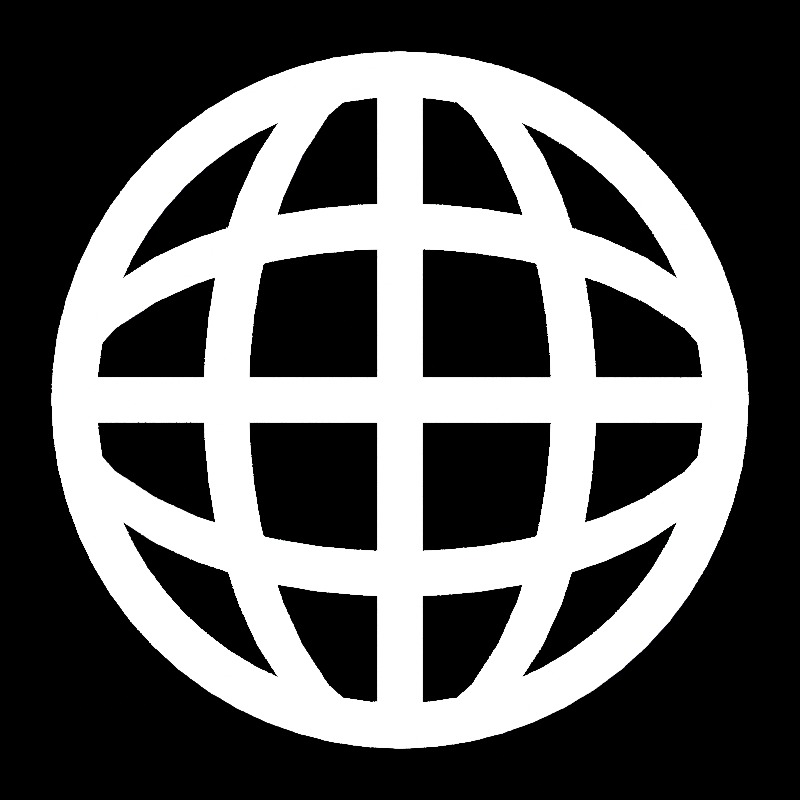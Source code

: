 # Source: globe_ico.blend  (saved by Blender 2.80.41; exported with 4.5.12 LTS)
import bpy
from mathutils import Matrix  # noqa: F401  (used for matrix-valued properties, if any)

bpy.ops.wm.read_factory_settings(use_empty=True)
scene = bpy.context.scene
scene.name = 'Scene'

# ---- collections
col_collection = bpy.data.collections.new('Collection'); scene.collection.children.link(col_collection)

# ---- materials (node trees are filled in below, after node groups)
mat_material_003 = bpy.data.materials.new('Material.003')
mat_material_003.use_transparent_shadow = False
mat_material_003.roughness = 0.25

# ---- material node trees
mat_material_003.use_nodes = True; mat_material_003.node_tree.nodes.clear()
_N = mat_material_003.node_tree.nodes; _L = mat_material_003.node_tree.links
n0 = _N.new('ShaderNodeOutputMaterial'); n0.name = 'Material Output'; n0.location = (300, 300)
n1 = _N.new('ShaderNodeEmission'); n1.name = 'Emission'; n1.location = (4, 308)
n1.inputs[1].default_value = 100.0
_L.new(n1.outputs[0], n0.inputs[0])
n0.is_active_output = True

# ---- world
world_world = bpy.data.worlds.new('World'); scene.world = world_world
world_world.use_nodes = True; world_world.node_tree.nodes.clear()
_N = world_world.node_tree.nodes; _L = world_world.node_tree.links
n0 = _N.new('ShaderNodeOutputWorld'); n0.name = 'World Output'; n0.location = (300, 300)
n1 = _N.new('ShaderNodeBackground'); n1.name = 'Background'; n1.location = (10, 300)
n1.inputs[0].default_value = (0.0, 0.0, 0.0, 1.0)
n1.inputs[1].default_value = 0.0
_L.new(n1.outputs[0], n0.inputs[0])
n0.is_active_output = True
world_world.color = (0.05088, 0.05088, 0.05088)
world_world.use_sun_shadow = False
world_world.sun_shadow_jitter_overblur = 0.0

# ---- cameras
cam_camera = bpy.data.cameras.new('Camera')
cam_camera.type = 'ORTHO'
cam_camera.clip_end = 100.0
cam_camera.ortho_scale = 4.6
cam_camera.dof.focus_distance = 0.0
cam_camera.dof.aperture_fstop = 128.0

# ---- meshes
me_circle = bpy.data.meshes.new('Circle')
me_circle.from_pydata([(0.0, 2.0, 0.0), (-0.196, 1.99, 0.0), (-0.3902, 1.962, 0.0), (-0.5806, 1.914, 0.0), (-0.7654, 1.848, 0.0), (-0.9428, 1.764, 0.0), (-1.111, 1.663, 0.0), (-1.269, 1.546, 0.0), (-1.414, 1.414, 0.0), (-1.546, 1.269, 0.0), (-1.663, 1.111, 0.0), (-1.764, 0.9428, 0.0), (-1.848, 0.7654, 0.0), (-1.914, 0.5806, 0.0), (-1.962, 0.3902, 0.0), (-1.99, 0.196, 0.0), (-2.0, -3.258e-07, 0.0), (-1.99, -0.196, 0.0), (-1.962, -0.3902, 0.0), (-1.914, -0.5806, 0.0), (-1.848, -0.7654, 0.0), (-1.764, -0.9428, 0.0), (-1.663, -1.111, 0.0), (-1.546, -1.269, 0.0), (-1.414, -1.414, 0.0), (-1.269, -1.546, 0.0), (-1.111, -1.663, 0.0), (-0.9428, -1.764, 0.0), (-0.7654, -1.848, 0.0), (-0.5806, -1.914, 0.0), (-0.3902, -1.962, 0.0), (-0.196, -1.99, 0.0), (1.605e-06, -2.0, 0.0), (0.196, -1.99, 0.0), (0.3902, -1.962, 0.0), (0.5806, -1.914, 0.0), (0.7654, -1.848, 0.0), (0.9428, -1.764, 0.0), (1.111, -1.663, 0.0), (1.269, -1.546, 0.0), (1.414, -1.414, 0.0), (1.546, -1.269, 0.0), (1.663, -1.111, 0.0), (1.764, -0.9428, 0.0), (1.848, -0.7654, 0.0), (1.914, -0.5806, 0.0), (1.962, -0.3902, 0.0), (1.99, -0.196, 0.0), (2.0, -9.298e-07, 0.0), (1.99, 0.196, 0.0), (1.962, 0.3902, 0.0), (1.914, 0.5806, 0.0), (1.848, 0.7654, 0.0), (1.764, 0.9428, 0.0), (1.663, 1.111, 0.0), (1.546, 1.269, 0.0), (1.414, 1.414, 0.0), (1.269, 1.546, 0.0), (1.111, 1.663, 0.0), (0.9428, 1.764, 0.0), (0.7654, 1.848, 0.0), (0.5806, 1.914, 0.0), (0.3902, 1.962, 0.0), (0.196, 1.99, 0.0), (-0.1713, 1.739, 0.0), (-7.065e-07, 1.747, 0.0), (-0.3409, 1.714, 0.0), (-0.5072, 1.672, 0.0), (-0.6687, 1.614, 0.0), (-0.8237, 1.541, 0.0), (-0.9708, 1.453, 0.0), (-1.108, 1.351, 0.0), (-1.236, 1.236, 0.0), (-1.351, 1.108, 0.0), (-1.453, 0.9708, 0.0), (-1.541, 0.8237, 0.0), (-1.614, 0.6687, 0.0), (-1.672, 0.5072, 0.0), (-1.714, 0.3409, 0.0), (-1.739, 0.1713, 0.0), (-1.747, -3.286e-07, 0.0), (-1.739, -0.1713, 0.0), (-1.714, -0.3409, 0.0), (-1.672, -0.5072, 0.0), (-1.614, -0.6687, 0.0), (-1.541, -0.8237, 0.0), (-1.453, -0.9708, 0.0), (-1.351, -1.108, 0.0), (-1.236, -1.236, 0.0), (-1.108, -1.351, 0.0), (-0.9708, -1.453, 0.0), (-0.8237, -1.541, 0.0), (-0.6687, -1.614, 0.0), (-0.5072, -1.672, 0.0), (-0.3409, -1.714, 0.0), (-0.1713, -1.739, 0.0), (1.372e-06, -1.747, 0.0), (0.1713, -1.739, 0.0), (0.3409, -1.714, 0.0), (0.5072, -1.672, 0.0), (0.6687, -1.614, 0.0), (0.8237, -1.541, 0.0), (0.9708, -1.453, 0.0), (1.108, -1.351, 0.0), (1.236, -1.236, 0.0), (1.351, -1.108, 0.0), (1.453, -0.9708, 0.0), (1.541, -0.8237, 0.0), (1.614, -0.6687, 0.0), (1.672, -0.5072, 0.0), (1.714, -0.3409, 0.0), (1.739, -0.1713, 0.0), (1.747, -8.562e-07, 0.0), (1.739, 0.1713, 0.0), (1.714, 0.3409, 0.0), (1.672, 0.5072, 0.0), (1.614, 0.6687, 0.0), (1.541, 0.8237, 0.0), (1.453, 0.9708, 0.0), (1.351, 1.108, 0.0), (1.236, 1.236, 0.0), (1.108, 1.351, 0.0), (0.9708, 1.453, 0.0), (0.8237, 1.541, 0.0), (0.6687, 1.614, 0.0), (0.5072, 1.672, 0.0), (0.3409, 1.714, 0.0), (0.1713, 1.739, 0.0)], [], [(64, 65, 0, 1), (66, 64, 1, 2), (67, 66, 2, 3), (68, 67, 3, 4), (69, 68, 4, 5), (70, 69, 5, 6), (71, 70, 6, 7), (72, 71, 7, 8), (73, 72, 8, 9), (74, 73, 9, 10), (75, 74, 10, 11), (76, 75, 11, 12), (77, 76, 12, 13), (78, 77, 13, 14), (79, 78, 14, 15), (80, 79, 15, 16), (81, 80, 16, 17), (82, 81, 17, 18), (83, 82, 18, 19), (84, 83, 19, 20), (85, 84, 20, 21), (86, 85, 21, 22), (87, 86, 22, 23), (88, 87, 23, 24), (89, 88, 24, 25), (90, 89, 25, 26), (91, 90, 26, 27), (92, 91, 27, 28), (93, 92, 28, 29), (94, 93, 29, 30), (95, 94, 30, 31), (96, 95, 31, 32), (97, 96, 32, 33), (98, 97, 33, 34), (99, 98, 34, 35), (100, 99, 35, 36), (101, 100, 36, 37), (102, 101, 37, 38), (103, 102, 38, 39), (104, 103, 39, 40), (105, 104, 40, 41), (106, 105, 41, 42), (107, 106, 42, 43), (108, 107, 43, 44), (109, 108, 44, 45), (110, 109, 45, 46), (111, 110, 46, 47), (112, 111, 47, 48), (113, 112, 48, 49), (114, 113, 49, 50), (115, 114, 50, 51), (116, 115, 51, 52), (117, 116, 52, 53), (118, 117, 53, 54), (119, 118, 54, 55), (120, 119, 55, 56), (121, 120, 56, 57), (122, 121, 57, 58), (123, 122, 58, 59), (124, 123, 59, 60), (125, 124, 60, 61), (126, 125, 61, 62), (127, 126, 62, 63), (65, 127, 63, 0)])
_uv = me_circle.uv_layers.new(name='UVMap')
_uv.uv.foreach_set('vector', [0.4633, 0.873, 0.5, 0.8748, 0.5, 1.0, 0.451, 0.9976, 0.4269, 0.8676, 0.4633, 0.873, 0.451, 0.9976, 0.4025, 0.9904, 0.3912, 0.8587, 0.4269, 0.8676, 0.4025, 0.9904, 0.3549, 0.9785, 0.3566, 0.8463, 0.3912, 0.8587, 0.3549, 0.9785, 0.3087, 0.9619, 0.3233, 0.8306, 0.3566, 0.8463, 0.3087, 0.9619, 0.2643, 0.941, 0.2917, 0.8117, 0.3233, 0.8306, 0.2643, 0.941, 0.2222, 0.9157, 0.2622, 0.7898, 0.2917, 0.8117, 0.2222, 0.9157, 0.1828, 0.8865, 0.2349, 0.7651, 0.2622, 0.7898, 0.1828, 0.8865, 0.1464, 0.8536, 0.2102, 0.7378, 0.2349, 0.7651, 0.1464, 0.8536, 0.1135, 0.8172, 0.1883, 0.7083, 0.2102, 0.7378, 0.1135, 0.8172, 0.08427, 0.7778, 0.1694, 0.6767, 0.1883, 0.7083, 0.08427, 0.7778, 0.05904, 0.7357, 0.1537, 0.6434, 0.1694, 0.6767, 0.05904, 0.7357, 0.03806, 0.6913, 0.1413, 0.6088, 0.1537, 0.6434, 0.03806, 0.6913, 0.02153, 0.6451, 0.1324, 0.5731, 0.1413, 0.6088, 0.02153, 0.6451, 0.009607, 0.5975, 0.127, 0.5367, 0.1324, 0.5731, 0.009607, 0.5975, 0.002408, 0.549, 0.1251, 0.5, 0.127, 0.5367, 0.002408, 0.549, 0.0, 0.5, 0.127, 0.4633, 0.1251, 0.5, 0.0, 0.5, 0.002408, 0.451, 0.1324, 0.4269, 0.127, 0.4633, 0.002408, 0.451, 0.009607, 0.4025, 0.1413, 0.3912, 0.1324, 0.4269, 0.009607, 0.4025, 0.02153, 0.3549, 0.1537, 0.3566, 0.1413, 0.3912, 0.02153, 0.3549, 0.03806, 0.3087, 0.1694, 0.3233, 0.1537, 0.3566, 0.03806, 0.3087, 0.05904, 0.2643, 0.1883, 0.2917, 0.1694, 0.3233, 0.05904, 0.2643, 0.08427, 0.2222, 0.2102, 0.2622, 0.1883, 0.2917, 0.08427, 0.2222, 0.1135, 0.1828, 0.2349, 0.2349, 0.2102, 0.2622, 0.1135, 0.1828, 0.1464, 0.1464, 0.2622, 0.2102, 0.2349, 0.2349, 0.1464, 0.1464, 0.1828, 0.1135, 0.2917, 0.1883, 0.2622, 0.2102, 0.1828, 0.1135, 0.2222, 0.08427, 0.3233, 0.1694, 0.2917, 0.1883, 0.2222, 0.08427, 0.2643, 0.05904, 0.3566, 0.1537, 0.3233, 0.1694, 0.2643, 0.05904, 0.3087, 0.03806, 0.3912, 0.1413, 0.3566, 0.1537, 0.3087, 0.03806, 0.3549, 0.02153, 0.4269, 0.1324, 0.3912, 0.1413, 0.3549, 0.02153, 0.4025, 0.009607, 0.4633, 0.127, 0.4269, 0.1324, 0.4025, 0.009607, 0.451, 0.002408, 0.5, 0.1252, 0.4633, 0.127, 0.451, 0.002408, 0.5, 0.0, 0.5367, 0.127, 0.5, 0.1252, 0.5, 0.0, 0.549, 0.002408, 0.5731, 0.1324, 0.5367, 0.127, 0.549, 0.002408, 0.5975, 0.009607, 0.6088, 0.1413, 0.5731, 0.1324, 0.5975, 0.009607, 0.6451, 0.02153, 0.6434, 0.1537, 0.6088, 0.1413, 0.6451, 0.02153, 0.6913, 0.03806, 0.6767, 0.1694, 0.6434, 0.1537, 0.6913, 0.03806, 0.7357, 0.05904, 0.7083, 0.1883, 0.6767, 0.1694, 0.7357, 0.05904, 0.7778, 0.08427, 0.7378, 0.2102, 0.7083, 0.1883, 0.7778, 0.08427, 0.8172, 0.1135, 0.7651, 0.2349, 0.7378, 0.2102, 0.8172, 0.1135, 0.8536, 0.1464, 0.7898, 0.2622, 0.7651, 0.2349, 0.8536, 0.1464, 0.8865, 0.1828, 0.8117, 0.2917, 0.7898, 0.2622, 0.8865, 0.1828, 0.9157, 0.2222, 0.8306, 0.3233, 0.8117, 0.2917, 0.9157, 0.2222, 0.941, 0.2643, 0.8463, 0.3566, 0.8306, 0.3233, 0.941, 0.2643, 0.9619, 0.3087, 0.8587, 0.3912, 0.8463, 0.3566, 0.9619, 0.3087, 0.9785, 0.3549, 0.8676, 0.4269, 0.8587, 0.3912, 0.9785, 0.3549, 0.9904, 0.4025, 0.873, 0.4633, 0.8676, 0.4269, 0.9904, 0.4025, 0.9976, 0.451, 0.8748, 0.5, 0.873, 0.4633, 0.9976, 0.451, 1.0, 0.5, 0.873, 0.5367, 0.8748, 0.5, 1.0, 0.5, 0.9976, 0.549, 0.8676, 0.5731, 0.873, 0.5367, 0.9976, 0.549, 0.9904, 0.5975, 0.8587, 0.6088, 0.8676, 0.5731, 0.9904, 0.5975, 0.9785, 0.6451, 0.8463, 0.6434, 0.8587, 0.6088, 0.9785, 0.6451, 0.9619, 0.6913, 0.8306, 0.6767, 0.8463, 0.6434, 0.9619, 0.6913, 0.941, 0.7357, 0.8117, 0.7083, 0.8306, 0.6767, 0.941, 0.7357, 0.9157, 0.7778, 0.7898, 0.7378, 0.8117, 0.7083, 0.9157, 0.7778, 0.8865, 0.8172, 0.7651, 0.7651, 0.7898, 0.7378, 0.8865, 0.8172, 0.8536, 0.8536, 0.7378, 0.7898, 0.7651, 0.7651, 0.8536, 0.8536, 0.8172, 0.8865, 0.7083, 0.8117, 0.7378, 0.7898, 0.8172, 0.8865, 0.7778, 0.9157, 0.6767, 0.8306, 0.7083, 0.8117, 0.7778, 0.9157, 0.7357, 0.941, 0.6434, 0.8463, 0.6767, 0.8306, 0.7357, 0.941, 0.6913, 0.9619, 0.6088, 0.8587, 0.6434, 0.8463, 0.6913, 0.9619, 0.6451, 0.9785, 0.5731, 0.8676, 0.6088, 0.8587, 0.6451, 0.9785, 0.5975, 0.9904, 0.5367, 0.873, 0.5731, 0.8676, 0.5975, 0.9904, 0.549, 0.9976, 0.5, 0.8748, 0.5367, 0.873, 0.549, 0.9976, 0.5, 1.0])
me_circle.materials.append(mat_material_003)
me_circle.use_remesh_preserve_volume = False
me_circle.use_remesh_preserve_attributes = False
me_circle.use_mirror_vertex_groups = False
me_circle.update()
me_plane_004 = bpy.data.meshes.new('Plane.004')
me_plane_004.from_pydata([(-0.125, -1.875, 0.0), (0.125, -1.875, 0.0), (-0.125, 1.875, 0.0), (0.125, 1.875, 0.0)], [], [(0, 1, 3, 2)])
_uv = me_plane_004.uv_layers.new(name='UVMap')
_uv.uv.foreach_set('vector', [0.0, 0.0, 1.0, 0.0, 1.0, 1.0, 0.0, 1.0])
me_plane_004.materials.append(mat_material_003)
me_plane_004.use_remesh_preserve_volume = False
me_plane_004.use_remesh_preserve_attributes = False
me_plane_004.use_mirror_vertex_groups = False
me_plane_004.update()
me_plane_005 = bpy.data.meshes.new('Plane.005')
me_plane_005.from_pydata([(0.1474, -1.875, 0.0), (0.3974, -1.875, 0.0), (0.1474, 1.875, 0.0), (0.3974, 1.875, 0.0), (0.875, 0.0, 0.0), (0.2724, -1.875, 0.0), (1.125, 0.0, 0.0), (0.2724, 1.875, 0.0), (1.0, 0.0, 0.0), (0.7517, -0.9375, 0.0), (0.3349, -1.875, 0.0), (1.002, 0.9375, 0.0), (0.2099, 1.875, 0.0), (0.7517, 0.9375, 0.0), (0.2099, -1.875, 0.0), (1.002, -0.9375, 0.0), (0.3349, 1.875, 0.0), (0.8767, 0.9375, 0.0), (0.8767, -0.9375, 0.0), (0.9375, 0.0, 0.0), (1.062, 0.0, 0.0), (0.9392, -0.9375, 0.0), (0.8142, -0.9375, 0.0), (0.8142, 0.9375, 0.0), (0.9392, 0.9375, 0.0), (0.5673, -1.406, 0.0), (0.3662, -1.875, 0.0), (0.8173, 1.406, 0.0), (0.1787, 1.875, 0.0), (0.8456, 0.4688, 0.0), (0.2412, -1.875, 0.0), (1.096, -0.4688, 0.0), (0.3037, 1.875, 0.0), (0.6923, 1.406, 0.0), (0.9706, -0.4688, 0.0), (0.9062, 0.0, 0.0), (1.031, 0.0, 0.0), (0.8456, -0.4688, 0.0), (0.3037, -1.875, 0.0), (1.096, 0.4688, 0.0), (0.2412, 1.875, 0.0), (0.5673, 1.406, 0.0), (0.1787, -1.875, 0.0), (0.8173, -1.406, 0.0), (0.3662, 1.875, 0.0), (0.9706, 0.4688, 0.0), (0.6923, -1.406, 0.0), (0.9688, 0.0, 0.0), (1.094, 0.0, 0.0), (1.033, -0.4688, 0.0), (0.7548, -1.406, 0.0), (0.9079, -0.9375, 0.0), (0.9704, -0.9375, 0.0), (0.9081, -0.4688, 0.0), (0.6298, -1.406, 0.0), (0.7829, -0.9375, 0.0), (0.8454, -0.9375, 0.0), (0.6298, 1.406, 0.0), (0.9081, 0.4688, 0.0), (0.7829, 0.9375, 0.0), (0.8454, 0.9375, 0.0), (0.7548, 1.406, 0.0), (1.033, 0.4688, 0.0), (0.9079, 0.9375, 0.0), (0.9704, 0.9375, 0.0), (1.064, 0.4688, 0.0), (1.002, 0.4688, 0.0), (0.7235, 1.406, 0.0), (0.9394, 0.4688, 0.0), (0.8769, 0.4688, 0.0), (0.5985, 1.406, 0.0), (0.661, -1.406, 0.0), (0.5985, -1.406, 0.0), (0.8769, -0.4688, 0.0), (0.786, -1.406, 0.0), (0.7235, -1.406, 0.0), (1.002, -0.4688, 0.0), (1.064, -0.4688, 0.0), (0.9394, -0.4688, 0.0), (0.661, 1.406, 0.0), (0.786, 1.406, 0.0), (0.4146, -1.641, 0.0), (0.3818, -1.875, 0.0), (0.6646, 1.641, 0.0), (0.1631, 1.875, 0.0), (0.8677, 0.2344, 0.0), (0.2568, -1.875, 0.0), (1.118, -0.2344, 0.0), (0.2881, 1.875, 0.0), (0.5396, 1.641, 0.0), (0.9927, -0.2344, 0.0), (0.8906, 0.0, 0.0), (1.016, 0.0, 0.0), (0.8076, -0.7031, 0.0), (0.3193, -1.875, 0.0), (1.058, 0.7031, 0.0), (0.2256, 1.875, 0.0), (0.674, 1.172, 0.0), (0.1943, -1.875, 0.0), (0.924, -1.172, 0.0), (0.3506, 1.875, 0.0), (0.9326, 0.7031, 0.0), (0.799, -1.172, 0.0), (0.9531, 0.0, 0.0), (1.078, 0.0, 0.0), (1.055, -0.2344, 0.0), (0.8615, -1.172, 0.0), (0.8923, -0.9375, 0.0), (0.9548, -0.9375, 0.0), (0.9302, -0.2344, 0.0), (0.7365, -1.172, 0.0), (0.7673, -0.9375, 0.0), (0.8298, -0.9375, 0.0), (0.4771, 1.641, 0.0), (0.8701, 0.7031, 0.0), (0.7673, 0.9375, 0.0), (0.8298, 0.9375, 0.0), (0.6021, 1.641, 0.0), (0.9951, 0.7031, 0.0), (0.8923, 0.9375, 0.0), (0.9548, 0.9375, 0.0), (0.674, -1.172, 0.0), (0.3506, -1.875, 0.0), (0.924, 1.172, 0.0), (0.1943, 1.875, 0.0), (0.8076, 0.7031, 0.0), (0.2256, -1.875, 0.0), (1.058, -0.7031, 0.0), (0.3193, 1.875, 0.0), (0.799, 1.172, 0.0), (0.9326, -0.7031, 0.0), (0.9219, 0.0, 0.0), (1.047, 0.0, 0.0), (0.8677, -0.2344, 0.0), (0.2881, -1.875, 0.0), (1.118, 0.2344, 0.0), (0.2568, 1.875, 0.0), (0.4146, 1.641, 0.0), (0.1631, -1.875, 0.0), (0.6646, -1.641, 0.0), (0.3818, 1.875, 0.0), (0.9927, 0.2344, 0.0), (0.5396, -1.641, 0.0), (0.9844, 0.0, 0.0), (1.109, 0.0, 0.0), (0.9951, -0.7031, 0.0), (0.6021, -1.641, 0.0), (0.9235, -0.9375, 0.0), (0.986, -0.9375, 0.0), (0.8701, -0.7031, 0.0), (0.4771, -1.641, 0.0), (0.7985, -0.9375, 0.0), (0.861, -0.9375, 0.0), (0.7365, 1.172, 0.0), (0.9302, 0.2344, 0.0), (0.7985, 0.9375, 0.0), (0.861, 0.9375, 0.0), (0.8615, 1.172, 0.0), (1.055, 0.2344, 0.0), (0.9235, 0.9375, 0.0), (0.986, 0.9375, 0.0), (1.026, 0.7031, 0.0), (1.086, 0.2344, 0.0), (1.049, 0.4688, 0.0), (1.08, 0.4688, 0.0), (0.9639, 0.7031, 0.0), (1.024, 0.2344, 0.0), (0.9863, 0.4688, 0.0), (1.018, 0.4688, 0.0), (0.5709, 1.641, 0.0), (0.8302, 1.172, 0.0), (0.7079, 1.406, 0.0), (0.7392, 1.406, 0.0), (0.9014, 0.7031, 0.0), (0.9615, 0.2344, 0.0), (0.9238, 0.4688, 0.0), (0.955, 0.4688, 0.0), (0.8389, 0.7031, 0.0), (0.899, 0.2344, 0.0), (0.8613, 0.4688, 0.0), (0.8925, 0.4688, 0.0), (0.4459, 1.641, 0.0), (0.7052, 1.172, 0.0), (0.5829, 1.406, 0.0), (0.6142, 1.406, 0.0), (0.7677, -1.172, 0.0), (0.5084, -1.641, 0.0), (0.6454, -1.406, 0.0), (0.6767, -1.406, 0.0), (0.7052, -1.172, 0.0), (0.4459, -1.641, 0.0), (0.5829, -1.406, 0.0), (0.6142, -1.406, 0.0), (0.899, -0.2344, 0.0), (0.8389, -0.7031, 0.0), (0.8613, -0.4688, 0.0), (0.8925, -0.4688, 0.0), (0.8927, -1.172, 0.0), (0.6334, -1.641, 0.0), (0.7704, -1.406, 0.0), (0.8017, -1.406, 0.0), (0.8302, -1.172, 0.0), (0.5709, -1.641, 0.0), (0.7079, -1.406, 0.0), (0.7392, -1.406, 0.0), (1.024, -0.2344, 0.0), (0.9639, -0.7031, 0.0), (0.9863, -0.4688, 0.0), (1.018, -0.4688, 0.0), (1.086, -0.2344, 0.0), (1.026, -0.7031, 0.0), (1.049, -0.4688, 0.0), (1.08, -0.4688, 0.0), (0.9615, -0.2344, 0.0), (0.9014, -0.7031, 0.0), (0.9238, -0.4688, 0.0), (0.955, -0.4688, 0.0), (0.5084, 1.641, 0.0), (0.7677, 1.172, 0.0), (0.6454, 1.406, 0.0), (0.6767, 1.406, 0.0), (0.6334, 1.641, 0.0), (0.8927, 1.172, 0.0), (0.7704, 1.406, 0.0), (0.8017, 1.406, 0.0), (0.9084, 1.172, 0.0), (0.8771, 1.172, 0.0), (0.6178, 1.641, 0.0), (0.7834, 1.172, 0.0), (0.7521, 1.172, 0.0), (0.4928, 1.641, 0.0), (0.917, -0.7031, 0.0), (0.8858, -0.7031, 0.0), (0.9459, -0.2344, 0.0), (1.042, -0.7031, 0.0), (1.011, -0.7031, 0.0), (1.071, -0.2344, 0.0), (0.9795, -0.7031, 0.0), (0.9483, -0.7031, 0.0), (1.008, -0.2344, 0.0), (0.5865, -1.641, 0.0), (0.5553, -1.641, 0.0), (0.8146, -1.172, 0.0), (0.649, -1.641, 0.0), (0.6178, -1.641, 0.0), (0.8771, -1.172, 0.0), (0.8545, -0.7031, 0.0), (0.8233, -0.7031, 0.0), (0.8834, -0.2344, 0.0), (0.4615, -1.641, 0.0), (0.4303, -1.641, 0.0), (0.6896, -1.172, 0.0), (0.524, -1.641, 0.0), (0.4928, -1.641, 0.0), (0.7521, -1.172, 0.0), (0.7209, 1.172, 0.0), (0.6896, 1.172, 0.0), (0.4303, 1.641, 0.0), (0.9146, 0.2344, 0.0), (0.8834, 0.2344, 0.0), (0.8233, 0.7031, 0.0), (0.9771, 0.2344, 0.0), (0.9459, 0.2344, 0.0), (0.8858, 0.7031, 0.0), (0.8459, 1.172, 0.0), (0.8146, 1.172, 0.0), (0.5553, 1.641, 0.0), (1.04, 0.2344, 0.0), (1.008, 0.2344, 0.0), (0.9483, 0.7031, 0.0), (1.102, 0.2344, 0.0), (1.071, 0.2344, 0.0), (1.011, 0.7031, 0.0), (1.042, 0.7031, 0.0), (0.9795, 0.7031, 0.0), (0.5865, 1.641, 0.0), (0.917, 0.7031, 0.0), (0.8545, 0.7031, 0.0), (0.4615, 1.641, 0.0), (0.7834, -1.172, 0.0), (0.7209, -1.172, 0.0), (0.9146, -0.2344, 0.0), (0.9084, -1.172, 0.0), (0.8459, -1.172, 0.0), (1.04, -0.2344, 0.0), (1.102, -0.2344, 0.0), (0.9771, -0.2344, 0.0), (0.524, 1.641, 0.0), (0.649, 1.641, 0.0)], [], [(288, 83, 3, 140), (287, 89, 7, 136), (286, 90, 8, 143), (285, 87, 6, 144), (284, 105, 20, 132), (283, 106, 21, 147), (282, 99, 15, 148), (281, 109, 19, 131), (280, 110, 22, 151), (279, 102, 18, 152), (278, 113, 12, 124), (277, 114, 23, 155), (276, 101, 17, 156), (275, 117, 16, 128), (274, 118, 24, 159), (273, 95, 11, 160), (272, 161, 64, 120), (271, 162, 65, 163), (270, 135, 39, 164), (269, 165, 63, 119), (268, 166, 66, 167), (267, 158, 62, 168), (266, 169, 32, 88), (265, 170, 67, 171), (264, 157, 61, 172), (263, 173, 60, 116), (262, 174, 68, 175), (261, 141, 45, 176), (260, 177, 59, 115), (259, 178, 69, 179), (258, 154, 58, 180), (257, 181, 28, 84), (256, 182, 70, 183), (255, 153, 57, 184), (254, 185, 56, 112), (253, 186, 71, 187), (252, 142, 46, 188), (251, 189, 55, 111), (250, 190, 72, 191), (249, 150, 54, 192), (248, 193, 35, 91), (247, 194, 73, 195), (246, 149, 53, 196), (245, 197, 52, 108), (244, 198, 74, 199), (243, 139, 43, 200), (242, 201, 51, 107), (241, 202, 75, 203), (240, 146, 50, 204), (239, 205, 36, 92), (238, 206, 76, 207), (237, 145, 49, 208), (236, 209, 48, 104), (235, 210, 77, 211), (234, 127, 31, 212), (233, 213, 47, 103), (232, 214, 78, 215), (231, 130, 34, 216), (230, 217, 40, 96), (229, 218, 79, 219), (228, 129, 33, 220), (227, 221, 44, 100), (226, 222, 80, 223), (225, 123, 27, 224), (222, 225, 224, 80), (64, 160, 225, 222), (160, 11, 123, 225), (157, 226, 223, 61), (24, 120, 226, 157), (120, 64, 222, 226), (117, 227, 100, 16), (61, 223, 227, 117), (223, 80, 221, 227), (218, 228, 220, 79), (60, 156, 228, 218), (156, 17, 129, 228), (153, 229, 219, 57), (23, 116, 229, 153), (116, 60, 218, 229), (113, 230, 96, 12), (57, 219, 230, 113), (219, 79, 217, 230), (214, 231, 216, 78), (56, 152, 231, 214), (152, 18, 130, 231), (149, 232, 215, 53), (22, 112, 232, 149), (112, 56, 214, 232), (109, 233, 103, 19), (53, 215, 233, 109), (215, 78, 213, 233), (210, 234, 212, 77), (52, 148, 234, 210), (148, 15, 127, 234), (145, 235, 211, 49), (21, 108, 235, 145), (108, 52, 210, 235), (105, 236, 104, 20), (49, 211, 236, 105), (211, 77, 209, 236), (206, 237, 208, 76), (51, 147, 237, 206), (147, 21, 145, 237), (130, 238, 207, 34), (18, 107, 238, 130), (107, 51, 206, 238), (90, 239, 92, 8), (34, 207, 239, 90), (207, 76, 205, 239), (202, 240, 204, 75), (38, 94, 240, 202), (94, 10, 146, 240), (142, 241, 203, 46), (5, 134, 241, 142), (134, 38, 202, 241), (102, 242, 107, 18), (46, 203, 242, 102), (203, 75, 201, 242), (198, 243, 200, 74), (26, 82, 243, 198), (82, 1, 139, 243), (146, 244, 199, 50), (10, 122, 244, 146), (122, 26, 198, 244), (106, 245, 108, 21), (50, 199, 245, 106), (199, 74, 197, 245), (194, 246, 196, 73), (55, 151, 246, 194), (151, 22, 149, 246), (93, 247, 195, 37), (9, 111, 247, 93), (111, 55, 194, 247), (133, 248, 91, 4), (37, 195, 248, 133), (195, 73, 193, 248), (190, 249, 192, 72), (42, 98, 249, 190), (98, 14, 150, 249), (81, 250, 191, 25), (0, 138, 250, 81), (138, 42, 190, 250), (121, 251, 111, 9), (25, 191, 251, 121), (191, 72, 189, 251), (186, 252, 188, 71), (30, 86, 252, 186), (86, 5, 142, 252), (150, 253, 187, 54), (14, 126, 253, 150), (126, 30, 186, 253), (110, 254, 112, 22), (54, 187, 254, 110), (187, 71, 185, 254), (182, 255, 184, 70), (59, 155, 255, 182), (155, 23, 153, 255), (97, 256, 183, 41), (13, 115, 256, 97), (115, 59, 182, 256), (137, 257, 84, 2), (41, 183, 257, 137), (183, 70, 181, 257), (178, 258, 180, 69), (35, 131, 258, 178), (131, 19, 154, 258), (85, 259, 179, 29), (4, 91, 259, 85), (91, 35, 178, 259), (125, 260, 115, 13), (29, 179, 260, 125), (179, 69, 177, 260), (174, 261, 176, 68), (47, 143, 261, 174), (143, 8, 141, 261), (154, 262, 175, 58), (19, 103, 262, 154), (103, 47, 174, 262), (114, 263, 116, 23), (58, 175, 263, 114), (175, 68, 173, 263), (170, 264, 172, 67), (63, 159, 264, 170), (159, 24, 157, 264), (129, 265, 171, 33), (17, 119, 265, 129), (119, 63, 170, 265), (89, 266, 88, 7), (33, 171, 266, 89), (171, 67, 169, 266), (166, 267, 168, 66), (36, 132, 267, 166), (132, 20, 158, 267), (141, 268, 167, 45), (8, 92, 268, 141), (92, 36, 166, 268), (101, 269, 119, 17), (45, 167, 269, 101), (167, 66, 165, 269), (162, 270, 164, 65), (48, 144, 270, 162), (144, 6, 135, 270), (158, 271, 163, 62), (20, 104, 271, 158), (104, 48, 162, 271), (118, 272, 120, 24), (62, 163, 272, 118), (163, 65, 161, 272), (161, 273, 160, 64), (65, 164, 273, 161), (164, 39, 95, 273), (165, 274, 159, 63), (66, 168, 274, 165), (168, 62, 118, 274), (169, 275, 128, 32), (67, 172, 275, 169), (172, 61, 117, 275), (173, 276, 156, 60), (68, 176, 276, 173), (176, 45, 101, 276), (177, 277, 155, 59), (69, 180, 277, 177), (180, 58, 114, 277), (181, 278, 124, 28), (70, 184, 278, 181), (184, 57, 113, 278), (185, 279, 152, 56), (71, 188, 279, 185), (188, 46, 102, 279), (189, 280, 151, 55), (72, 192, 280, 189), (192, 54, 110, 280), (193, 281, 131, 35), (73, 196, 281, 193), (196, 53, 109, 281), (197, 282, 148, 52), (74, 200, 282, 197), (200, 43, 99, 282), (201, 283, 147, 51), (75, 204, 283, 201), (204, 50, 106, 283), (205, 284, 132, 36), (76, 208, 284, 205), (208, 49, 105, 284), (209, 285, 144, 48), (77, 212, 285, 209), (212, 31, 87, 285), (213, 286, 143, 47), (78, 216, 286, 213), (216, 34, 90, 286), (217, 287, 136, 40), (79, 220, 287, 217), (220, 33, 89, 287), (221, 288, 140, 44), (80, 224, 288, 221), (224, 27, 83, 288)])
_uv = me_plane_005.uv_layers.new(name='UVMap')
_uv.uv.foreach_set('vector', [0.9375, 0.9375, 1.0, 0.9375, 1.0, 1.0, 0.9375, 1.0, 0.4375, 0.9375, 0.5, 0.9375, 0.5, 1.0, 0.4375, 1.0, 0.4375, 0.4375, 0.5, 0.4375, 0.5, 0.5, 0.4375, 0.5, 0.9375, 0.4375, 1.0, 0.4375, 1.0, 0.5, 0.9375, 0.5, 0.6875, 0.4375, 0.75, 0.4375, 0.75, 0.5, 0.6875, 0.5, 0.6875, 0.1875, 0.75, 0.1875, 0.75, 0.25, 0.6875, 0.25, 0.9375, 0.1875, 1.0, 0.1875, 1.0, 0.25, 0.9375, 0.25, 0.1875, 0.4375, 0.25, 0.4375, 0.25, 0.5, 0.1875, 0.5, 0.1875, 0.1875, 0.25, 0.1875, 0.25, 0.25, 0.1875, 0.25, 0.4375, 0.1875, 0.5, 0.1875, 0.5, 0.25, 0.4375, 0.25, 0.1875, 0.9375, 0.25, 0.9375, 0.25, 1.0, 0.1875, 1.0, 0.1875, 0.6875, 0.25, 0.6875, 0.25, 0.75, 0.1875, 0.75, 0.4375, 0.6875, 0.5, 0.6875, 0.5, 0.75, 0.4375, 0.75, 0.6875, 0.9375, 0.75, 0.9375, 0.75, 1.0, 0.6875, 1.0, 0.6875, 0.6875, 0.75, 0.6875, 0.75, 0.75, 0.6875, 0.75, 0.9375, 0.6875, 1.0, 0.6875, 1.0, 0.75, 0.9375, 0.75, 0.8125, 0.6875, 0.875, 0.6875, 0.875, 0.75, 0.8125, 0.75, 0.8125, 0.5625, 0.875, 0.5625, 0.875, 0.625, 0.8125, 0.625, 0.9375, 0.5625, 1.0, 0.5625, 1.0, 0.625, 0.9375, 0.625, 0.5625, 0.6875, 0.625, 0.6875, 0.625, 0.75, 0.5625, 0.75, 0.5625, 0.5625, 0.625, 0.5625, 0.625, 0.625, 0.5625, 0.625, 0.6875, 0.5625, 0.75, 0.5625, 0.75, 0.625, 0.6875, 0.625, 0.5625, 0.9375, 0.625, 0.9375, 0.625, 1.0, 0.5625, 1.0, 0.5625, 0.8125, 0.625, 0.8125, 0.625, 0.875, 0.5625, 0.875, 0.6875, 0.8125, 0.75, 0.8125, 0.75, 0.875, 0.6875, 0.875, 0.3125, 0.6875, 0.375, 0.6875, 0.375, 0.75, 0.3125, 0.75, 0.3125, 0.5625, 0.375, 0.5625, 0.375, 0.625, 0.3125, 0.625, 0.4375, 0.5625, 0.5, 0.5625, 0.5, 0.625, 0.4375, 0.625, 0.0625, 0.6875, 0.125, 0.6875, 0.125, 0.75, 0.0625, 0.75, 0.0625, 0.5625, 0.125, 0.5625, 0.125, 0.625, 0.0625, 0.625, 0.1875, 0.5625, 0.25, 0.5625, 0.25, 0.625, 0.1875, 0.625, 0.0625, 0.9375, 0.125, 0.9375, 0.125, 1.0, 0.0625, 1.0, 0.0625, 0.8125, 0.125, 0.8125, 0.125, 0.875, 0.0625, 0.875, 0.1875, 0.8125, 0.25, 0.8125, 0.25, 0.875, 0.1875, 0.875, 0.3125, 0.1875, 0.375, 0.1875, 0.375, 0.25, 0.3125, 0.25, 0.3125, 0.0625, 0.375, 0.0625, 0.375, 0.125, 0.3125, 0.125, 0.4375, 0.0625, 0.5, 0.0625, 0.5, 0.125, 0.4375, 0.125, 0.0625, 0.1875, 0.125, 0.1875, 0.125, 0.25, 0.0625, 0.25, 0.0625, 0.0625, 0.125, 0.0625, 0.125, 0.125, 0.0625, 0.125, 0.1875, 0.0625, 0.25, 0.0625, 0.25, 0.125, 0.1875, 0.125, 0.0625, 0.4375, 0.125, 0.4375, 0.125, 0.5, 0.0625, 0.5, 0.0625, 0.3125, 0.125, 0.3125, 0.125, 0.375, 0.0625, 0.375, 0.1875, 0.3125, 0.25, 0.3125, 0.25, 0.375, 0.1875, 0.375, 0.8125, 0.1875, 0.875, 0.1875, 0.875, 0.25, 0.8125, 0.25, 0.8125, 0.0625, 0.875, 0.0625, 0.875, 0.125, 0.8125, 0.125, 0.9375, 0.0625, 1.0, 0.0625, 1.0, 0.125, 0.9375, 0.125, 0.5625, 0.1875, 0.625, 0.1875, 0.625, 0.25, 0.5625, 0.25, 0.5625, 0.0625, 0.625, 0.0625, 0.625, 0.125, 0.5625, 0.125, 0.6875, 0.0625, 0.75, 0.0625, 0.75, 0.125, 0.6875, 0.125, 0.5625, 0.4375, 0.625, 0.4375, 0.625, 0.5, 0.5625, 0.5, 0.5625, 0.3125, 0.625, 0.3125, 0.625, 0.375, 0.5625, 0.375, 0.6875, 0.3125, 0.75, 0.3125, 0.75, 0.375, 0.6875, 0.375, 0.8125, 0.4375, 0.875, 0.4375, 0.875, 0.5, 0.8125, 0.5, 0.8125, 0.3125, 0.875, 0.3125, 0.875, 0.375, 0.8125, 0.375, 0.9375, 0.3125, 1.0, 0.3125, 1.0, 0.375, 0.9375, 0.375, 0.3125, 0.4375, 0.375, 0.4375, 0.375, 0.5, 0.3125, 0.5, 0.3125, 0.3125, 0.375, 0.3125, 0.375, 0.375, 0.3125, 0.375, 0.4375, 0.3125, 0.5, 0.3125, 0.5, 0.375, 0.4375, 0.375, 0.3125, 0.9375, 0.375, 0.9375, 0.375, 1.0, 0.3125, 1.0, 0.3125, 0.8125, 0.375, 0.8125, 0.375, 0.875, 0.3125, 0.875, 0.4375, 0.8125, 0.5, 0.8125, 0.5, 0.875, 0.4375, 0.875, 0.8125, 0.9375, 0.875, 0.9375, 0.875, 1.0, 0.8125, 1.0, 0.8125, 0.8125, 0.875, 0.8125, 0.875, 0.875, 0.8125, 0.875, 0.9375, 0.8125, 1.0, 0.8125, 1.0, 0.875, 0.9375, 0.875, 0.875, 0.8125, 0.9375, 0.8125, 0.9375, 0.875, 0.875, 0.875, 0.875, 0.75, 0.9375, 0.75, 0.9375, 0.8125, 0.875, 0.8125, 0.9375, 0.75, 1.0, 0.75, 1.0, 0.8125, 0.9375, 0.8125, 0.75, 0.8125, 0.8125, 0.8125, 0.8125, 0.875, 0.75, 0.875, 0.75, 0.75, 0.8125, 0.75, 0.8125, 0.8125, 0.75, 0.8125, 0.8125, 0.75, 0.875, 0.75, 0.875, 0.8125, 0.8125, 0.8125, 0.75, 0.9375, 0.8125, 0.9375, 0.8125, 1.0, 0.75, 1.0, 0.75, 0.875, 0.8125, 0.875, 0.8125, 0.9375, 0.75, 0.9375, 0.8125, 0.875, 0.875, 0.875, 0.875, 0.9375, 0.8125, 0.9375, 0.375, 0.8125, 0.4375, 0.8125, 0.4375, 0.875, 0.375, 0.875, 0.375, 0.75, 0.4375, 0.75, 0.4375, 0.8125, 0.375, 0.8125, 0.4375, 0.75, 0.5, 0.75, 0.5, 0.8125, 0.4375, 0.8125, 0.25, 0.8125, 0.3125, 0.8125, 0.3125, 0.875, 0.25, 0.875, 0.25, 0.75, 0.3125, 0.75, 0.3125, 0.8125, 0.25, 0.8125, 0.3125, 0.75, 0.375, 0.75, 0.375, 0.8125, 0.3125, 0.8125, 0.25, 0.9375, 0.3125, 0.9375, 0.3125, 1.0, 0.25, 1.0, 0.25, 0.875, 0.3125, 0.875, 0.3125, 0.9375, 0.25, 0.9375, 0.3125, 0.875, 0.375, 0.875, 0.375, 0.9375, 0.3125, 0.9375, 0.375, 0.3125, 0.4375, 0.3125, 0.4375, 0.375, 0.375, 0.375, 0.375, 0.25, 0.4375, 0.25, 0.4375, 0.3125, 0.375, 0.3125, 0.4375, 0.25, 0.5, 0.25, 0.5, 0.3125, 0.4375, 0.3125, 0.25, 0.3125, 0.3125, 0.3125, 0.3125, 0.375, 0.25, 0.375, 0.25, 0.25, 0.3125, 0.25, 0.3125, 0.3125, 0.25, 0.3125, 0.3125, 0.25, 0.375, 0.25, 0.375, 0.3125, 0.3125, 0.3125, 0.25, 0.4375, 0.3125, 0.4375, 0.3125, 0.5, 0.25, 0.5, 0.25, 0.375, 0.3125, 0.375, 0.3125, 0.4375, 0.25, 0.4375, 0.3125, 0.375, 0.375, 0.375, 0.375, 0.4375, 0.3125, 0.4375, 0.875, 0.3125, 0.9375, 0.3125, 0.9375, 0.375, 0.875, 0.375, 0.875, 0.25, 0.9375, 0.25, 0.9375, 0.3125, 0.875, 0.3125, 0.9375, 0.25, 1.0, 0.25, 1.0, 0.3125, 0.9375, 0.3125, 0.75, 0.3125, 0.8125, 0.3125, 0.8125, 0.375, 0.75, 0.375, 0.75, 0.25, 0.8125, 0.25, 0.8125, 0.3125, 0.75, 0.3125, 0.8125, 0.25, 0.875, 0.25, 0.875, 0.3125, 0.8125, 0.3125, 0.75, 0.4375, 0.8125, 0.4375, 0.8125, 0.5, 0.75, 0.5, 0.75, 0.375, 0.8125, 0.375, 0.8125, 0.4375, 0.75, 0.4375, 0.8125, 0.375, 0.875, 0.375, 0.875, 0.4375, 0.8125, 0.4375, 0.625, 0.3125, 0.6875, 0.3125, 0.6875, 0.375, 0.625, 0.375, 0.625, 0.25, 0.6875, 0.25, 0.6875, 0.3125, 0.625, 0.3125, 0.6875, 0.25, 0.75, 0.25, 0.75, 0.3125, 0.6875, 0.3125, 0.5, 0.3125, 0.5625, 0.3125, 0.5625, 0.375, 0.5, 0.375, 0.5, 0.25, 0.5625, 0.25, 0.5625, 0.3125, 0.5, 0.3125, 0.5625, 0.25, 0.625, 0.25, 0.625, 0.3125, 0.5625, 0.3125, 0.5, 0.4375, 0.5625, 0.4375, 0.5625, 0.5, 0.5, 0.5, 0.5, 0.375, 0.5625, 0.375, 0.5625, 0.4375, 0.5, 0.4375, 0.5625, 0.375, 0.625, 0.375, 0.625, 0.4375, 0.5625, 0.4375, 0.625, 0.0625, 0.6875, 0.0625, 0.6875, 0.125, 0.625, 0.125, 0.625, 0.0, 0.6875, 0.0, 0.6875, 0.0625, 0.625, 0.0625, 0.6875, 0.0, 0.75, 0.0, 0.75, 0.0625, 0.6875, 0.0625, 0.5, 0.0625, 0.5625, 0.0625, 0.5625, 0.125, 0.5, 0.125, 0.5, 0.0, 0.5625, 0.0, 0.5625, 0.0625, 0.5, 0.0625, 0.5625, 0.0, 0.625, 0.0, 0.625, 0.0625, 0.5625, 0.0625, 0.5, 0.1875, 0.5625, 0.1875, 0.5625, 0.25, 0.5, 0.25, 0.5, 0.125, 0.5625, 0.125, 0.5625, 0.1875, 0.5, 0.1875, 0.5625, 0.125, 0.625, 0.125, 0.625, 0.1875, 0.5625, 0.1875, 0.875, 0.0625, 0.9375, 0.0625, 0.9375, 0.125, 0.875, 0.125, 0.875, 0.0, 0.9375, 0.0, 0.9375, 0.0625, 0.875, 0.0625, 0.9375, 0.0, 1.0, 0.0, 1.0, 0.0625, 0.9375, 0.0625, 0.75, 0.0625, 0.8125, 0.0625, 0.8125, 0.125, 0.75, 0.125, 0.75, 0.0, 0.8125, 0.0, 0.8125, 0.0625, 0.75, 0.0625, 0.8125, 0.0, 0.875, 0.0, 0.875, 0.0625, 0.8125, 0.0625, 0.75, 0.1875, 0.8125, 0.1875, 0.8125, 0.25, 0.75, 0.25, 0.75, 0.125, 0.8125, 0.125, 0.8125, 0.1875, 0.75, 0.1875, 0.8125, 0.125, 0.875, 0.125, 0.875, 0.1875, 0.8125, 0.1875, 0.125, 0.3125, 0.1875, 0.3125, 0.1875, 0.375, 0.125, 0.375, 0.125, 0.25, 0.1875, 0.25, 0.1875, 0.3125, 0.125, 0.3125, 0.1875, 0.25, 0.25, 0.25, 0.25, 0.3125, 0.1875, 0.3125, 0.0, 0.3125, 0.0625, 0.3125, 0.0625, 0.375, 0.0, 0.375, 0.0, 0.25, 0.0625, 0.25, 0.0625, 0.3125, 0.0, 0.3125, 0.0625, 0.25, 0.125, 0.25, 0.125, 0.3125, 0.0625, 0.3125, 0.0, 0.4375, 0.0625, 0.4375, 0.0625, 0.5, 0.0, 0.5, 0.0, 0.375, 0.0625, 0.375, 0.0625, 0.4375, 0.0, 0.4375, 0.0625, 0.375, 0.125, 0.375, 0.125, 0.4375, 0.0625, 0.4375, 0.125, 0.0625, 0.1875, 0.0625, 0.1875, 0.125, 0.125, 0.125, 0.125, 0.0, 0.1875, 0.0, 0.1875, 0.0625, 0.125, 0.0625, 0.1875, 0.0, 0.25, 0.0, 0.25, 0.0625, 0.1875, 0.0625, 0.0, 0.0625, 0.0625, 0.0625, 0.0625, 0.125, 0.0, 0.125, 0.0, 0.0, 0.0625, 0.0, 0.0625, 0.0625, 0.0, 0.0625, 0.0625, 0.0, 0.125, 0.0, 0.125, 0.0625, 0.0625, 0.0625, 0.0, 0.1875, 0.0625, 0.1875, 0.0625, 0.25, 0.0, 0.25, 0.0, 0.125, 0.0625, 0.125, 0.0625, 0.1875, 0.0, 0.1875, 0.0625, 0.125, 0.125, 0.125, 0.125, 0.1875, 0.0625, 0.1875, 0.375, 0.0625, 0.4375, 0.0625, 0.4375, 0.125, 0.375, 0.125, 0.375, 0.0, 0.4375, 0.0, 0.4375, 0.0625, 0.375, 0.0625, 0.4375, 0.0, 0.5, 0.0, 0.5, 0.0625, 0.4375, 0.0625, 0.25, 0.0625, 0.3125, 0.0625, 0.3125, 0.125, 0.25, 0.125, 0.25, 0.0, 0.3125, 0.0, 0.3125, 0.0625, 0.25, 0.0625, 0.3125, 0.0, 0.375, 0.0, 0.375, 0.0625, 0.3125, 0.0625, 0.25, 0.1875, 0.3125, 0.1875, 0.3125, 0.25, 0.25, 0.25, 0.25, 0.125, 0.3125, 0.125, 0.3125, 0.1875, 0.25, 0.1875, 0.3125, 0.125, 0.375, 0.125, 0.375, 0.1875, 0.3125, 0.1875, 0.125, 0.8125, 0.1875, 0.8125, 0.1875, 0.875, 0.125, 0.875, 0.125, 0.75, 0.1875, 0.75, 0.1875, 0.8125, 0.125, 0.8125, 0.1875, 0.75, 0.25, 0.75, 0.25, 0.8125, 0.1875, 0.8125, 0.0, 0.8125, 0.0625, 0.8125, 0.0625, 0.875, 0.0, 0.875, 0.0, 0.75, 0.0625, 0.75, 0.0625, 0.8125, 0.0, 0.8125, 0.0625, 0.75, 0.125, 0.75, 0.125, 0.8125, 0.0625, 0.8125, 0.0, 0.9375, 0.0625, 0.9375, 0.0625, 1.0, 0.0, 1.0, 0.0, 0.875, 0.0625, 0.875, 0.0625, 0.9375, 0.0, 0.9375, 0.0625, 0.875, 0.125, 0.875, 0.125, 0.9375, 0.0625, 0.9375, 0.125, 0.5625, 0.1875, 0.5625, 0.1875, 0.625, 0.125, 0.625, 0.125, 0.5, 0.1875, 0.5, 0.1875, 0.5625, 0.125, 0.5625, 0.1875, 0.5, 0.25, 0.5, 0.25, 0.5625, 0.1875, 0.5625, 0.0, 0.5625, 0.0625, 0.5625, 0.0625, 0.625, 0.0, 0.625, 0.0, 0.5, 0.0625, 0.5, 0.0625, 0.5625, 0.0, 0.5625, 0.0625, 0.5, 0.125, 0.5, 0.125, 0.5625, 0.0625, 0.5625, 0.0, 0.6875, 0.0625, 0.6875, 0.0625, 0.75, 0.0, 0.75, 0.0, 0.625, 0.0625, 0.625, 0.0625, 0.6875, 0.0, 0.6875, 0.0625, 0.625, 0.125, 0.625, 0.125, 0.6875, 0.0625, 0.6875, 0.375, 0.5625, 0.4375, 0.5625, 0.4375, 0.625, 0.375, 0.625, 0.375, 0.5, 0.4375, 0.5, 0.4375, 0.5625, 0.375, 0.5625, 0.4375, 0.5, 0.5, 0.5, 0.5, 0.5625, 0.4375, 0.5625, 0.25, 0.5625, 0.3125, 0.5625, 0.3125, 0.625, 0.25, 0.625, 0.25, 0.5, 0.3125, 0.5, 0.3125, 0.5625, 0.25, 0.5625, 0.3125, 0.5, 0.375, 0.5, 0.375, 0.5625, 0.3125, 0.5625, 0.25, 0.6875, 0.3125, 0.6875, 0.3125, 0.75, 0.25, 0.75, 0.25, 0.625, 0.3125, 0.625, 0.3125, 0.6875, 0.25, 0.6875, 0.3125, 0.625, 0.375, 0.625, 0.375, 0.6875, 0.3125, 0.6875, 0.625, 0.8125, 0.6875, 0.8125, 0.6875, 0.875, 0.625, 0.875, 0.625, 0.75, 0.6875, 0.75, 0.6875, 0.8125, 0.625, 0.8125, 0.6875, 0.75, 0.75, 0.75, 0.75, 0.8125, 0.6875, 0.8125, 0.5, 0.8125, 0.5625, 0.8125, 0.5625, 0.875, 0.5, 0.875, 0.5, 0.75, 0.5625, 0.75, 0.5625, 0.8125, 0.5, 0.8125, 0.5625, 0.75, 0.625, 0.75, 0.625, 0.8125, 0.5625, 0.8125, 0.5, 0.9375, 0.5625, 0.9375, 0.5625, 1.0, 0.5, 1.0, 0.5, 0.875, 0.5625, 0.875, 0.5625, 0.9375, 0.5, 0.9375, 0.5625, 0.875, 0.625, 0.875, 0.625, 0.9375, 0.5625, 0.9375, 0.625, 0.5625, 0.6875, 0.5625, 0.6875, 0.625, 0.625, 0.625, 0.625, 0.5, 0.6875, 0.5, 0.6875, 0.5625, 0.625, 0.5625, 0.6875, 0.5, 0.75, 0.5, 0.75, 0.5625, 0.6875, 0.5625, 0.5, 0.5625, 0.5625, 0.5625, 0.5625, 0.625, 0.5, 0.625, 0.5, 0.5, 0.5625, 0.5, 0.5625, 0.5625, 0.5, 0.5625, 0.5625, 0.5, 0.625, 0.5, 0.625, 0.5625, 0.5625, 0.5625, 0.5, 0.6875, 0.5625, 0.6875, 0.5625, 0.75, 0.5, 0.75, 0.5, 0.625, 0.5625, 0.625, 0.5625, 0.6875, 0.5, 0.6875, 0.5625, 0.625, 0.625, 0.625, 0.625, 0.6875, 0.5625, 0.6875, 0.875, 0.5625, 0.9375, 0.5625, 0.9375, 0.625, 0.875, 0.625, 0.875, 0.5, 0.9375, 0.5, 0.9375, 0.5625, 0.875, 0.5625, 0.9375, 0.5, 1.0, 0.5, 1.0, 0.5625, 0.9375, 0.5625, 0.75, 0.5625, 0.8125, 0.5625, 0.8125, 0.625, 0.75, 0.625, 0.75, 0.5, 0.8125, 0.5, 0.8125, 0.5625, 0.75, 0.5625, 0.8125, 0.5, 0.875, 0.5, 0.875, 0.5625, 0.8125, 0.5625, 0.75, 0.6875, 0.8125, 0.6875, 0.8125, 0.75, 0.75, 0.75, 0.75, 0.625, 0.8125, 0.625, 0.8125, 0.6875, 0.75, 0.6875, 0.8125, 0.625, 0.875, 0.625, 0.875, 0.6875, 0.8125, 0.6875, 0.875, 0.6875, 0.9375, 0.6875, 0.9375, 0.75, 0.875, 0.75, 0.875, 0.625, 0.9375, 0.625, 0.9375, 0.6875, 0.875, 0.6875, 0.9375, 0.625, 1.0, 0.625, 1.0, 0.6875, 0.9375, 0.6875, 0.625, 0.6875, 0.6875, 0.6875, 0.6875, 0.75, 0.625, 0.75, 0.625, 0.625, 0.6875, 0.625, 0.6875, 0.6875, 0.625, 0.6875, 0.6875, 0.625, 0.75, 0.625, 0.75, 0.6875, 0.6875, 0.6875, 0.625, 0.9375, 0.6875, 0.9375, 0.6875, 1.0, 0.625, 1.0, 0.625, 0.875, 0.6875, 0.875, 0.6875, 0.9375, 0.625, 0.9375, 0.6875, 0.875, 0.75, 0.875, 0.75, 0.9375, 0.6875, 0.9375, 0.375, 0.6875, 0.4375, 0.6875, 0.4375, 0.75, 0.375, 0.75, 0.375, 0.625, 0.4375, 0.625, 0.4375, 0.6875, 0.375, 0.6875, 0.4375, 0.625, 0.5, 0.625, 0.5, 0.6875, 0.4375, 0.6875, 0.125, 0.6875, 0.1875, 0.6875, 0.1875, 0.75, 0.125, 0.75, 0.125, 0.625, 0.1875, 0.625, 0.1875, 0.6875, 0.125, 0.6875, 0.1875, 0.625, 0.25, 0.625, 0.25, 0.6875, 0.1875, 0.6875, 0.125, 0.9375, 0.1875, 0.9375, 0.1875, 1.0, 0.125, 1.0, 0.125, 0.875, 0.1875, 0.875, 0.1875, 0.9375, 0.125, 0.9375, 0.1875, 0.875, 0.25, 0.875, 0.25, 0.9375, 0.1875, 0.9375, 0.375, 0.1875, 0.4375, 0.1875, 0.4375, 0.25, 0.375, 0.25, 0.375, 0.125, 0.4375, 0.125, 0.4375, 0.1875, 0.375, 0.1875, 0.4375, 0.125, 0.5, 0.125, 0.5, 0.1875, 0.4375, 0.1875, 0.125, 0.1875, 0.1875, 0.1875, 0.1875, 0.25, 0.125, 0.25, 0.125, 0.125, 0.1875, 0.125, 0.1875, 0.1875, 0.125, 0.1875, 0.1875, 0.125, 0.25, 0.125, 0.25, 0.1875, 0.1875, 0.1875, 0.125, 0.4375, 0.1875, 0.4375, 0.1875, 0.5, 0.125, 0.5, 0.125, 0.375, 0.1875, 0.375, 0.1875, 0.4375, 0.125, 0.4375, 0.1875, 0.375, 0.25, 0.375, 0.25, 0.4375, 0.1875, 0.4375, 0.875, 0.1875, 0.9375, 0.1875, 0.9375, 0.25, 0.875, 0.25, 0.875, 0.125, 0.9375, 0.125, 0.9375, 0.1875, 0.875, 0.1875, 0.9375, 0.125, 1.0, 0.125, 1.0, 0.1875, 0.9375, 0.1875, 0.625, 0.1875, 0.6875, 0.1875, 0.6875, 0.25, 0.625, 0.25, 0.625, 0.125, 0.6875, 0.125, 0.6875, 0.1875, 0.625, 0.1875, 0.6875, 0.125, 0.75, 0.125, 0.75, 0.1875, 0.6875, 0.1875, 0.625, 0.4375, 0.6875, 0.4375, 0.6875, 0.5, 0.625, 0.5, 0.625, 0.375, 0.6875, 0.375, 0.6875, 0.4375, 0.625, 0.4375, 0.6875, 0.375, 0.75, 0.375, 0.75, 0.4375, 0.6875, 0.4375, 0.875, 0.4375, 0.9375, 0.4375, 0.9375, 0.5, 0.875, 0.5, 0.875, 0.375, 0.9375, 0.375, 0.9375, 0.4375, 0.875, 0.4375, 0.9375, 0.375, 1.0, 0.375, 1.0, 0.4375, 0.9375, 0.4375, 0.375, 0.4375, 0.4375, 0.4375, 0.4375, 0.5, 0.375, 0.5, 0.375, 0.375, 0.4375, 0.375, 0.4375, 0.4375, 0.375, 0.4375, 0.4375, 0.375, 0.5, 0.375, 0.5, 0.4375, 0.4375, 0.4375, 0.375, 0.9375, 0.4375, 0.9375, 0.4375, 1.0, 0.375, 1.0, 0.375, 0.875, 0.4375, 0.875, 0.4375, 0.9375, 0.375, 0.9375, 0.4375, 0.875, 0.5, 0.875, 0.5, 0.9375, 0.4375, 0.9375, 0.875, 0.9375, 0.9375, 0.9375, 0.9375, 1.0, 0.875, 1.0, 0.875, 0.875, 0.9375, 0.875, 0.9375, 0.9375, 0.875, 0.9375, 0.9375, 0.875, 1.0, 0.875, 1.0, 0.9375, 0.9375, 0.9375])
me_plane_005.materials.append(mat_material_003)
me_plane_005.use_remesh_preserve_volume = False
me_plane_005.use_remesh_preserve_attributes = False
me_plane_005.use_mirror_vertex_groups = False
me_plane_005.update()
me_plane_006 = bpy.data.meshes.new('Plane.006')
me_plane_006.from_pydata([(-0.125, -1.875, 0.0), (0.125, -1.875, 0.0), (-0.125, 1.875, 0.0), (0.125, 1.875, 0.0)], [], [(0, 1, 3, 2)])
_uv = me_plane_006.uv_layers.new(name='UVMap')
_uv.uv.foreach_set('vector', [0.0, 0.0, 1.0, 0.0, 1.0, 1.0, 0.0, 1.0])
me_plane_006.materials.append(mat_material_003)
me_plane_006.use_remesh_preserve_volume = False
me_plane_006.use_remesh_preserve_attributes = False
me_plane_006.use_mirror_vertex_groups = False
me_plane_006.update()
me_plane_007 = bpy.data.meshes.new('Plane.007')
me_plane_007.from_pydata([(0.1474, -1.875, 0.0), (0.3974, -1.875, 0.0), (0.1474, 1.875, 0.0), (0.3974, 1.875, 0.0), (0.875, 0.0, 0.0), (0.2724, -1.875, 0.0), (1.125, 0.0, 0.0), (0.2724, 1.875, 0.0), (1.0, 0.0, 0.0), (0.7517, -0.9375, 0.0), (0.3349, -1.875, 0.0), (1.002, 0.9375, 0.0), (0.2099, 1.875, 0.0), (0.7517, 0.9375, 0.0), (0.2099, -1.875, 0.0), (1.002, -0.9375, 0.0), (0.3349, 1.875, 0.0), (0.8767, 0.9375, 0.0), (0.8767, -0.9375, 0.0), (0.9375, 0.0, 0.0), (1.062, 0.0, 0.0), (0.9392, -0.9375, 0.0), (0.8142, -0.9375, 0.0), (0.8142, 0.9375, 0.0), (0.9392, 0.9375, 0.0), (0.5673, -1.406, 0.0), (0.3662, -1.875, 0.0), (0.8173, 1.406, 0.0), (0.1787, 1.875, 0.0), (0.8456, 0.4688, 0.0), (0.2412, -1.875, 0.0), (1.096, -0.4688, 0.0), (0.3037, 1.875, 0.0), (0.6923, 1.406, 0.0), (0.9706, -0.4688, 0.0), (0.9062, 0.0, 0.0), (1.031, 0.0, 0.0), (0.8456, -0.4688, 0.0), (0.3037, -1.875, 0.0), (1.096, 0.4688, 0.0), (0.2412, 1.875, 0.0), (0.5673, 1.406, 0.0), (0.1787, -1.875, 0.0), (0.8173, -1.406, 0.0), (0.3662, 1.875, 0.0), (0.9706, 0.4688, 0.0), (0.6923, -1.406, 0.0), (0.9688, 0.0, 0.0), (1.094, 0.0, 0.0), (1.033, -0.4688, 0.0), (0.7548, -1.406, 0.0), (0.9079, -0.9375, 0.0), (0.9704, -0.9375, 0.0), (0.9081, -0.4688, 0.0), (0.6298, -1.406, 0.0), (0.7829, -0.9375, 0.0), (0.8454, -0.9375, 0.0), (0.6298, 1.406, 0.0), (0.9081, 0.4688, 0.0), (0.7829, 0.9375, 0.0), (0.8454, 0.9375, 0.0), (0.7548, 1.406, 0.0), (1.033, 0.4688, 0.0), (0.9079, 0.9375, 0.0), (0.9704, 0.9375, 0.0), (1.064, 0.4688, 0.0), (1.002, 0.4688, 0.0), (0.7235, 1.406, 0.0), (0.9394, 0.4688, 0.0), (0.8769, 0.4688, 0.0), (0.5985, 1.406, 0.0), (0.661, -1.406, 0.0), (0.5985, -1.406, 0.0), (0.8769, -0.4688, 0.0), (0.786, -1.406, 0.0), (0.7235, -1.406, 0.0), (1.002, -0.4688, 0.0), (1.064, -0.4688, 0.0), (0.9394, -0.4688, 0.0), (0.661, 1.406, 0.0), (0.786, 1.406, 0.0), (0.4146, -1.641, 0.0), (0.3818, -1.875, 0.0), (0.6646, 1.641, 0.0), (0.1631, 1.875, 0.0), (0.8677, 0.2344, 0.0), (0.2568, -1.875, 0.0), (1.118, -0.2344, 0.0), (0.2881, 1.875, 0.0), (0.5396, 1.641, 0.0), (0.9927, -0.2344, 0.0), (0.8906, 0.0, 0.0), (1.016, 0.0, 0.0), (0.8076, -0.7031, 0.0), (0.3193, -1.875, 0.0), (1.058, 0.7031, 0.0), (0.2256, 1.875, 0.0), (0.674, 1.172, 0.0), (0.1943, -1.875, 0.0), (0.924, -1.172, 0.0), (0.3506, 1.875, 0.0), (0.9326, 0.7031, 0.0), (0.799, -1.172, 0.0), (0.9531, 0.0, 0.0), (1.078, 0.0, 0.0), (1.055, -0.2344, 0.0), (0.8615, -1.172, 0.0), (0.8923, -0.9375, 0.0), (0.9548, -0.9375, 0.0), (0.9302, -0.2344, 0.0), (0.7365, -1.172, 0.0), (0.7673, -0.9375, 0.0), (0.8298, -0.9375, 0.0), (0.4771, 1.641, 0.0), (0.8701, 0.7031, 0.0), (0.7673, 0.9375, 0.0), (0.8298, 0.9375, 0.0), (0.6021, 1.641, 0.0), (0.9951, 0.7031, 0.0), (0.8923, 0.9375, 0.0), (0.9548, 0.9375, 0.0), (0.674, -1.172, 0.0), (0.3506, -1.875, 0.0), (0.924, 1.172, 0.0), (0.1943, 1.875, 0.0), (0.8076, 0.7031, 0.0), (0.2256, -1.875, 0.0), (1.058, -0.7031, 0.0), (0.3193, 1.875, 0.0), (0.799, 1.172, 0.0), (0.9326, -0.7031, 0.0), (0.9219, 0.0, 0.0), (1.047, 0.0, 0.0), (0.8677, -0.2344, 0.0), (0.2881, -1.875, 0.0), (1.118, 0.2344, 0.0), (0.2568, 1.875, 0.0), (0.4146, 1.641, 0.0), (0.1631, -1.875, 0.0), (0.6646, -1.641, 0.0), (0.3818, 1.875, 0.0), (0.9927, 0.2344, 0.0), (0.5396, -1.641, 0.0), (0.9844, 0.0, 0.0), (1.109, 0.0, 0.0), (0.9951, -0.7031, 0.0), (0.6021, -1.641, 0.0), (0.9235, -0.9375, 0.0), (0.986, -0.9375, 0.0), (0.8701, -0.7031, 0.0), (0.4771, -1.641, 0.0), (0.7985, -0.9375, 0.0), (0.861, -0.9375, 0.0), (0.7365, 1.172, 0.0), (0.9302, 0.2344, 0.0), (0.7985, 0.9375, 0.0), (0.861, 0.9375, 0.0), (0.8615, 1.172, 0.0), (1.055, 0.2344, 0.0), (0.9235, 0.9375, 0.0), (0.986, 0.9375, 0.0), (1.026, 0.7031, 0.0), (1.086, 0.2344, 0.0), (1.049, 0.4688, 0.0), (1.08, 0.4688, 0.0), (0.9639, 0.7031, 0.0), (1.024, 0.2344, 0.0), (0.9863, 0.4688, 0.0), (1.018, 0.4688, 0.0), (0.5709, 1.641, 0.0), (0.8302, 1.172, 0.0), (0.7079, 1.406, 0.0), (0.7392, 1.406, 0.0), (0.9014, 0.7031, 0.0), (0.9615, 0.2344, 0.0), (0.9238, 0.4688, 0.0), (0.955, 0.4688, 0.0), (0.8389, 0.7031, 0.0), (0.899, 0.2344, 0.0), (0.8613, 0.4688, 0.0), (0.8925, 0.4688, 0.0), (0.4459, 1.641, 0.0), (0.7052, 1.172, 0.0), (0.5829, 1.406, 0.0), (0.6142, 1.406, 0.0), (0.7677, -1.172, 0.0), (0.5084, -1.641, 0.0), (0.6454, -1.406, 0.0), (0.6767, -1.406, 0.0), (0.7052, -1.172, 0.0), (0.4459, -1.641, 0.0), (0.5829, -1.406, 0.0), (0.6142, -1.406, 0.0), (0.899, -0.2344, 0.0), (0.8389, -0.7031, 0.0), (0.8613, -0.4688, 0.0), (0.8925, -0.4688, 0.0), (0.8927, -1.172, 0.0), (0.6334, -1.641, 0.0), (0.7704, -1.406, 0.0), (0.8017, -1.406, 0.0), (0.8302, -1.172, 0.0), (0.5709, -1.641, 0.0), (0.7079, -1.406, 0.0), (0.7392, -1.406, 0.0), (1.024, -0.2344, 0.0), (0.9639, -0.7031, 0.0), (0.9863, -0.4688, 0.0), (1.018, -0.4688, 0.0), (1.086, -0.2344, 0.0), (1.026, -0.7031, 0.0), (1.049, -0.4688, 0.0), (1.08, -0.4688, 0.0), (0.9615, -0.2344, 0.0), (0.9014, -0.7031, 0.0), (0.9238, -0.4688, 0.0), (0.955, -0.4688, 0.0), (0.5084, 1.641, 0.0), (0.7677, 1.172, 0.0), (0.6454, 1.406, 0.0), (0.6767, 1.406, 0.0), (0.6334, 1.641, 0.0), (0.8927, 1.172, 0.0), (0.7704, 1.406, 0.0), (0.8017, 1.406, 0.0), (0.9084, 1.172, 0.0), (0.8771, 1.172, 0.0), (0.6178, 1.641, 0.0), (0.7834, 1.172, 0.0), (0.7521, 1.172, 0.0), (0.4928, 1.641, 0.0), (0.917, -0.7031, 0.0), (0.8858, -0.7031, 0.0), (0.9459, -0.2344, 0.0), (1.042, -0.7031, 0.0), (1.011, -0.7031, 0.0), (1.071, -0.2344, 0.0), (0.9795, -0.7031, 0.0), (0.9483, -0.7031, 0.0), (1.008, -0.2344, 0.0), (0.5865, -1.641, 0.0), (0.5553, -1.641, 0.0), (0.8146, -1.172, 0.0), (0.649, -1.641, 0.0), (0.6178, -1.641, 0.0), (0.8771, -1.172, 0.0), (0.8545, -0.7031, 0.0), (0.8233, -0.7031, 0.0), (0.8834, -0.2344, 0.0), (0.4615, -1.641, 0.0), (0.4303, -1.641, 0.0), (0.6896, -1.172, 0.0), (0.524, -1.641, 0.0), (0.4928, -1.641, 0.0), (0.7521, -1.172, 0.0), (0.7209, 1.172, 0.0), (0.6896, 1.172, 0.0), (0.4303, 1.641, 0.0), (0.9146, 0.2344, 0.0), (0.8834, 0.2344, 0.0), (0.8233, 0.7031, 0.0), (0.9771, 0.2344, 0.0), (0.9459, 0.2344, 0.0), (0.8858, 0.7031, 0.0), (0.8459, 1.172, 0.0), (0.8146, 1.172, 0.0), (0.5553, 1.641, 0.0), (1.04, 0.2344, 0.0), (1.008, 0.2344, 0.0), (0.9483, 0.7031, 0.0), (1.102, 0.2344, 0.0), (1.071, 0.2344, 0.0), (1.011, 0.7031, 0.0), (1.042, 0.7031, 0.0), (0.9795, 0.7031, 0.0), (0.5865, 1.641, 0.0), (0.917, 0.7031, 0.0), (0.8545, 0.7031, 0.0), (0.4615, 1.641, 0.0), (0.7834, -1.172, 0.0), (0.7209, -1.172, 0.0), (0.9146, -0.2344, 0.0), (0.9084, -1.172, 0.0), (0.8459, -1.172, 0.0), (1.04, -0.2344, 0.0), (1.102, -0.2344, 0.0), (0.9771, -0.2344, 0.0), (0.524, 1.641, 0.0), (0.649, 1.641, 0.0)], [], [(288, 83, 3, 140), (287, 89, 7, 136), (286, 90, 8, 143), (285, 87, 6, 144), (284, 105, 20, 132), (283, 106, 21, 147), (282, 99, 15, 148), (281, 109, 19, 131), (280, 110, 22, 151), (279, 102, 18, 152), (278, 113, 12, 124), (277, 114, 23, 155), (276, 101, 17, 156), (275, 117, 16, 128), (274, 118, 24, 159), (273, 95, 11, 160), (272, 161, 64, 120), (271, 162, 65, 163), (270, 135, 39, 164), (269, 165, 63, 119), (268, 166, 66, 167), (267, 158, 62, 168), (266, 169, 32, 88), (265, 170, 67, 171), (264, 157, 61, 172), (263, 173, 60, 116), (262, 174, 68, 175), (261, 141, 45, 176), (260, 177, 59, 115), (259, 178, 69, 179), (258, 154, 58, 180), (257, 181, 28, 84), (256, 182, 70, 183), (255, 153, 57, 184), (254, 185, 56, 112), (253, 186, 71, 187), (252, 142, 46, 188), (251, 189, 55, 111), (250, 190, 72, 191), (249, 150, 54, 192), (248, 193, 35, 91), (247, 194, 73, 195), (246, 149, 53, 196), (245, 197, 52, 108), (244, 198, 74, 199), (243, 139, 43, 200), (242, 201, 51, 107), (241, 202, 75, 203), (240, 146, 50, 204), (239, 205, 36, 92), (238, 206, 76, 207), (237, 145, 49, 208), (236, 209, 48, 104), (235, 210, 77, 211), (234, 127, 31, 212), (233, 213, 47, 103), (232, 214, 78, 215), (231, 130, 34, 216), (230, 217, 40, 96), (229, 218, 79, 219), (228, 129, 33, 220), (227, 221, 44, 100), (226, 222, 80, 223), (225, 123, 27, 224), (222, 225, 224, 80), (64, 160, 225, 222), (160, 11, 123, 225), (157, 226, 223, 61), (24, 120, 226, 157), (120, 64, 222, 226), (117, 227, 100, 16), (61, 223, 227, 117), (223, 80, 221, 227), (218, 228, 220, 79), (60, 156, 228, 218), (156, 17, 129, 228), (153, 229, 219, 57), (23, 116, 229, 153), (116, 60, 218, 229), (113, 230, 96, 12), (57, 219, 230, 113), (219, 79, 217, 230), (214, 231, 216, 78), (56, 152, 231, 214), (152, 18, 130, 231), (149, 232, 215, 53), (22, 112, 232, 149), (112, 56, 214, 232), (109, 233, 103, 19), (53, 215, 233, 109), (215, 78, 213, 233), (210, 234, 212, 77), (52, 148, 234, 210), (148, 15, 127, 234), (145, 235, 211, 49), (21, 108, 235, 145), (108, 52, 210, 235), (105, 236, 104, 20), (49, 211, 236, 105), (211, 77, 209, 236), (206, 237, 208, 76), (51, 147, 237, 206), (147, 21, 145, 237), (130, 238, 207, 34), (18, 107, 238, 130), (107, 51, 206, 238), (90, 239, 92, 8), (34, 207, 239, 90), (207, 76, 205, 239), (202, 240, 204, 75), (38, 94, 240, 202), (94, 10, 146, 240), (142, 241, 203, 46), (5, 134, 241, 142), (134, 38, 202, 241), (102, 242, 107, 18), (46, 203, 242, 102), (203, 75, 201, 242), (198, 243, 200, 74), (26, 82, 243, 198), (82, 1, 139, 243), (146, 244, 199, 50), (10, 122, 244, 146), (122, 26, 198, 244), (106, 245, 108, 21), (50, 199, 245, 106), (199, 74, 197, 245), (194, 246, 196, 73), (55, 151, 246, 194), (151, 22, 149, 246), (93, 247, 195, 37), (9, 111, 247, 93), (111, 55, 194, 247), (133, 248, 91, 4), (37, 195, 248, 133), (195, 73, 193, 248), (190, 249, 192, 72), (42, 98, 249, 190), (98, 14, 150, 249), (81, 250, 191, 25), (0, 138, 250, 81), (138, 42, 190, 250), (121, 251, 111, 9), (25, 191, 251, 121), (191, 72, 189, 251), (186, 252, 188, 71), (30, 86, 252, 186), (86, 5, 142, 252), (150, 253, 187, 54), (14, 126, 253, 150), (126, 30, 186, 253), (110, 254, 112, 22), (54, 187, 254, 110), (187, 71, 185, 254), (182, 255, 184, 70), (59, 155, 255, 182), (155, 23, 153, 255), (97, 256, 183, 41), (13, 115, 256, 97), (115, 59, 182, 256), (137, 257, 84, 2), (41, 183, 257, 137), (183, 70, 181, 257), (178, 258, 180, 69), (35, 131, 258, 178), (131, 19, 154, 258), (85, 259, 179, 29), (4, 91, 259, 85), (91, 35, 178, 259), (125, 260, 115, 13), (29, 179, 260, 125), (179, 69, 177, 260), (174, 261, 176, 68), (47, 143, 261, 174), (143, 8, 141, 261), (154, 262, 175, 58), (19, 103, 262, 154), (103, 47, 174, 262), (114, 263, 116, 23), (58, 175, 263, 114), (175, 68, 173, 263), (170, 264, 172, 67), (63, 159, 264, 170), (159, 24, 157, 264), (129, 265, 171, 33), (17, 119, 265, 129), (119, 63, 170, 265), (89, 266, 88, 7), (33, 171, 266, 89), (171, 67, 169, 266), (166, 267, 168, 66), (36, 132, 267, 166), (132, 20, 158, 267), (141, 268, 167, 45), (8, 92, 268, 141), (92, 36, 166, 268), (101, 269, 119, 17), (45, 167, 269, 101), (167, 66, 165, 269), (162, 270, 164, 65), (48, 144, 270, 162), (144, 6, 135, 270), (158, 271, 163, 62), (20, 104, 271, 158), (104, 48, 162, 271), (118, 272, 120, 24), (62, 163, 272, 118), (163, 65, 161, 272), (161, 273, 160, 64), (65, 164, 273, 161), (164, 39, 95, 273), (165, 274, 159, 63), (66, 168, 274, 165), (168, 62, 118, 274), (169, 275, 128, 32), (67, 172, 275, 169), (172, 61, 117, 275), (173, 276, 156, 60), (68, 176, 276, 173), (176, 45, 101, 276), (177, 277, 155, 59), (69, 180, 277, 177), (180, 58, 114, 277), (181, 278, 124, 28), (70, 184, 278, 181), (184, 57, 113, 278), (185, 279, 152, 56), (71, 188, 279, 185), (188, 46, 102, 279), (189, 280, 151, 55), (72, 192, 280, 189), (192, 54, 110, 280), (193, 281, 131, 35), (73, 196, 281, 193), (196, 53, 109, 281), (197, 282, 148, 52), (74, 200, 282, 197), (200, 43, 99, 282), (201, 283, 147, 51), (75, 204, 283, 201), (204, 50, 106, 283), (205, 284, 132, 36), (76, 208, 284, 205), (208, 49, 105, 284), (209, 285, 144, 48), (77, 212, 285, 209), (212, 31, 87, 285), (213, 286, 143, 47), (78, 216, 286, 213), (216, 34, 90, 286), (217, 287, 136, 40), (79, 220, 287, 217), (220, 33, 89, 287), (221, 288, 140, 44), (80, 224, 288, 221), (224, 27, 83, 288)])
_uv = me_plane_007.uv_layers.new(name='UVMap')
_uv.uv.foreach_set('vector', [0.9375, 0.9375, 1.0, 0.9375, 1.0, 1.0, 0.9375, 1.0, 0.4375, 0.9375, 0.5, 0.9375, 0.5, 1.0, 0.4375, 1.0, 0.4375, 0.4375, 0.5, 0.4375, 0.5, 0.5, 0.4375, 0.5, 0.9375, 0.4375, 1.0, 0.4375, 1.0, 0.5, 0.9375, 0.5, 0.6875, 0.4375, 0.75, 0.4375, 0.75, 0.5, 0.6875, 0.5, 0.6875, 0.1875, 0.75, 0.1875, 0.75, 0.25, 0.6875, 0.25, 0.9375, 0.1875, 1.0, 0.1875, 1.0, 0.25, 0.9375, 0.25, 0.1875, 0.4375, 0.25, 0.4375, 0.25, 0.5, 0.1875, 0.5, 0.1875, 0.1875, 0.25, 0.1875, 0.25, 0.25, 0.1875, 0.25, 0.4375, 0.1875, 0.5, 0.1875, 0.5, 0.25, 0.4375, 0.25, 0.1875, 0.9375, 0.25, 0.9375, 0.25, 1.0, 0.1875, 1.0, 0.1875, 0.6875, 0.25, 0.6875, 0.25, 0.75, 0.1875, 0.75, 0.4375, 0.6875, 0.5, 0.6875, 0.5, 0.75, 0.4375, 0.75, 0.6875, 0.9375, 0.75, 0.9375, 0.75, 1.0, 0.6875, 1.0, 0.6875, 0.6875, 0.75, 0.6875, 0.75, 0.75, 0.6875, 0.75, 0.9375, 0.6875, 1.0, 0.6875, 1.0, 0.75, 0.9375, 0.75, 0.8125, 0.6875, 0.875, 0.6875, 0.875, 0.75, 0.8125, 0.75, 0.8125, 0.5625, 0.875, 0.5625, 0.875, 0.625, 0.8125, 0.625, 0.9375, 0.5625, 1.0, 0.5625, 1.0, 0.625, 0.9375, 0.625, 0.5625, 0.6875, 0.625, 0.6875, 0.625, 0.75, 0.5625, 0.75, 0.5625, 0.5625, 0.625, 0.5625, 0.625, 0.625, 0.5625, 0.625, 0.6875, 0.5625, 0.75, 0.5625, 0.75, 0.625, 0.6875, 0.625, 0.5625, 0.9375, 0.625, 0.9375, 0.625, 1.0, 0.5625, 1.0, 0.5625, 0.8125, 0.625, 0.8125, 0.625, 0.875, 0.5625, 0.875, 0.6875, 0.8125, 0.75, 0.8125, 0.75, 0.875, 0.6875, 0.875, 0.3125, 0.6875, 0.375, 0.6875, 0.375, 0.75, 0.3125, 0.75, 0.3125, 0.5625, 0.375, 0.5625, 0.375, 0.625, 0.3125, 0.625, 0.4375, 0.5625, 0.5, 0.5625, 0.5, 0.625, 0.4375, 0.625, 0.0625, 0.6875, 0.125, 0.6875, 0.125, 0.75, 0.0625, 0.75, 0.0625, 0.5625, 0.125, 0.5625, 0.125, 0.625, 0.0625, 0.625, 0.1875, 0.5625, 0.25, 0.5625, 0.25, 0.625, 0.1875, 0.625, 0.0625, 0.9375, 0.125, 0.9375, 0.125, 1.0, 0.0625, 1.0, 0.0625, 0.8125, 0.125, 0.8125, 0.125, 0.875, 0.0625, 0.875, 0.1875, 0.8125, 0.25, 0.8125, 0.25, 0.875, 0.1875, 0.875, 0.3125, 0.1875, 0.375, 0.1875, 0.375, 0.25, 0.3125, 0.25, 0.3125, 0.0625, 0.375, 0.0625, 0.375, 0.125, 0.3125, 0.125, 0.4375, 0.0625, 0.5, 0.0625, 0.5, 0.125, 0.4375, 0.125, 0.0625, 0.1875, 0.125, 0.1875, 0.125, 0.25, 0.0625, 0.25, 0.0625, 0.0625, 0.125, 0.0625, 0.125, 0.125, 0.0625, 0.125, 0.1875, 0.0625, 0.25, 0.0625, 0.25, 0.125, 0.1875, 0.125, 0.0625, 0.4375, 0.125, 0.4375, 0.125, 0.5, 0.0625, 0.5, 0.0625, 0.3125, 0.125, 0.3125, 0.125, 0.375, 0.0625, 0.375, 0.1875, 0.3125, 0.25, 0.3125, 0.25, 0.375, 0.1875, 0.375, 0.8125, 0.1875, 0.875, 0.1875, 0.875, 0.25, 0.8125, 0.25, 0.8125, 0.0625, 0.875, 0.0625, 0.875, 0.125, 0.8125, 0.125, 0.9375, 0.0625, 1.0, 0.0625, 1.0, 0.125, 0.9375, 0.125, 0.5625, 0.1875, 0.625, 0.1875, 0.625, 0.25, 0.5625, 0.25, 0.5625, 0.0625, 0.625, 0.0625, 0.625, 0.125, 0.5625, 0.125, 0.6875, 0.0625, 0.75, 0.0625, 0.75, 0.125, 0.6875, 0.125, 0.5625, 0.4375, 0.625, 0.4375, 0.625, 0.5, 0.5625, 0.5, 0.5625, 0.3125, 0.625, 0.3125, 0.625, 0.375, 0.5625, 0.375, 0.6875, 0.3125, 0.75, 0.3125, 0.75, 0.375, 0.6875, 0.375, 0.8125, 0.4375, 0.875, 0.4375, 0.875, 0.5, 0.8125, 0.5, 0.8125, 0.3125, 0.875, 0.3125, 0.875, 0.375, 0.8125, 0.375, 0.9375, 0.3125, 1.0, 0.3125, 1.0, 0.375, 0.9375, 0.375, 0.3125, 0.4375, 0.375, 0.4375, 0.375, 0.5, 0.3125, 0.5, 0.3125, 0.3125, 0.375, 0.3125, 0.375, 0.375, 0.3125, 0.375, 0.4375, 0.3125, 0.5, 0.3125, 0.5, 0.375, 0.4375, 0.375, 0.3125, 0.9375, 0.375, 0.9375, 0.375, 1.0, 0.3125, 1.0, 0.3125, 0.8125, 0.375, 0.8125, 0.375, 0.875, 0.3125, 0.875, 0.4375, 0.8125, 0.5, 0.8125, 0.5, 0.875, 0.4375, 0.875, 0.8125, 0.9375, 0.875, 0.9375, 0.875, 1.0, 0.8125, 1.0, 0.8125, 0.8125, 0.875, 0.8125, 0.875, 0.875, 0.8125, 0.875, 0.9375, 0.8125, 1.0, 0.8125, 1.0, 0.875, 0.9375, 0.875, 0.875, 0.8125, 0.9375, 0.8125, 0.9375, 0.875, 0.875, 0.875, 0.875, 0.75, 0.9375, 0.75, 0.9375, 0.8125, 0.875, 0.8125, 0.9375, 0.75, 1.0, 0.75, 1.0, 0.8125, 0.9375, 0.8125, 0.75, 0.8125, 0.8125, 0.8125, 0.8125, 0.875, 0.75, 0.875, 0.75, 0.75, 0.8125, 0.75, 0.8125, 0.8125, 0.75, 0.8125, 0.8125, 0.75, 0.875, 0.75, 0.875, 0.8125, 0.8125, 0.8125, 0.75, 0.9375, 0.8125, 0.9375, 0.8125, 1.0, 0.75, 1.0, 0.75, 0.875, 0.8125, 0.875, 0.8125, 0.9375, 0.75, 0.9375, 0.8125, 0.875, 0.875, 0.875, 0.875, 0.9375, 0.8125, 0.9375, 0.375, 0.8125, 0.4375, 0.8125, 0.4375, 0.875, 0.375, 0.875, 0.375, 0.75, 0.4375, 0.75, 0.4375, 0.8125, 0.375, 0.8125, 0.4375, 0.75, 0.5, 0.75, 0.5, 0.8125, 0.4375, 0.8125, 0.25, 0.8125, 0.3125, 0.8125, 0.3125, 0.875, 0.25, 0.875, 0.25, 0.75, 0.3125, 0.75, 0.3125, 0.8125, 0.25, 0.8125, 0.3125, 0.75, 0.375, 0.75, 0.375, 0.8125, 0.3125, 0.8125, 0.25, 0.9375, 0.3125, 0.9375, 0.3125, 1.0, 0.25, 1.0, 0.25, 0.875, 0.3125, 0.875, 0.3125, 0.9375, 0.25, 0.9375, 0.3125, 0.875, 0.375, 0.875, 0.375, 0.9375, 0.3125, 0.9375, 0.375, 0.3125, 0.4375, 0.3125, 0.4375, 0.375, 0.375, 0.375, 0.375, 0.25, 0.4375, 0.25, 0.4375, 0.3125, 0.375, 0.3125, 0.4375, 0.25, 0.5, 0.25, 0.5, 0.3125, 0.4375, 0.3125, 0.25, 0.3125, 0.3125, 0.3125, 0.3125, 0.375, 0.25, 0.375, 0.25, 0.25, 0.3125, 0.25, 0.3125, 0.3125, 0.25, 0.3125, 0.3125, 0.25, 0.375, 0.25, 0.375, 0.3125, 0.3125, 0.3125, 0.25, 0.4375, 0.3125, 0.4375, 0.3125, 0.5, 0.25, 0.5, 0.25, 0.375, 0.3125, 0.375, 0.3125, 0.4375, 0.25, 0.4375, 0.3125, 0.375, 0.375, 0.375, 0.375, 0.4375, 0.3125, 0.4375, 0.875, 0.3125, 0.9375, 0.3125, 0.9375, 0.375, 0.875, 0.375, 0.875, 0.25, 0.9375, 0.25, 0.9375, 0.3125, 0.875, 0.3125, 0.9375, 0.25, 1.0, 0.25, 1.0, 0.3125, 0.9375, 0.3125, 0.75, 0.3125, 0.8125, 0.3125, 0.8125, 0.375, 0.75, 0.375, 0.75, 0.25, 0.8125, 0.25, 0.8125, 0.3125, 0.75, 0.3125, 0.8125, 0.25, 0.875, 0.25, 0.875, 0.3125, 0.8125, 0.3125, 0.75, 0.4375, 0.8125, 0.4375, 0.8125, 0.5, 0.75, 0.5, 0.75, 0.375, 0.8125, 0.375, 0.8125, 0.4375, 0.75, 0.4375, 0.8125, 0.375, 0.875, 0.375, 0.875, 0.4375, 0.8125, 0.4375, 0.625, 0.3125, 0.6875, 0.3125, 0.6875, 0.375, 0.625, 0.375, 0.625, 0.25, 0.6875, 0.25, 0.6875, 0.3125, 0.625, 0.3125, 0.6875, 0.25, 0.75, 0.25, 0.75, 0.3125, 0.6875, 0.3125, 0.5, 0.3125, 0.5625, 0.3125, 0.5625, 0.375, 0.5, 0.375, 0.5, 0.25, 0.5625, 0.25, 0.5625, 0.3125, 0.5, 0.3125, 0.5625, 0.25, 0.625, 0.25, 0.625, 0.3125, 0.5625, 0.3125, 0.5, 0.4375, 0.5625, 0.4375, 0.5625, 0.5, 0.5, 0.5, 0.5, 0.375, 0.5625, 0.375, 0.5625, 0.4375, 0.5, 0.4375, 0.5625, 0.375, 0.625, 0.375, 0.625, 0.4375, 0.5625, 0.4375, 0.625, 0.0625, 0.6875, 0.0625, 0.6875, 0.125, 0.625, 0.125, 0.625, 0.0, 0.6875, 0.0, 0.6875, 0.0625, 0.625, 0.0625, 0.6875, 0.0, 0.75, 0.0, 0.75, 0.0625, 0.6875, 0.0625, 0.5, 0.0625, 0.5625, 0.0625, 0.5625, 0.125, 0.5, 0.125, 0.5, 0.0, 0.5625, 0.0, 0.5625, 0.0625, 0.5, 0.0625, 0.5625, 0.0, 0.625, 0.0, 0.625, 0.0625, 0.5625, 0.0625, 0.5, 0.1875, 0.5625, 0.1875, 0.5625, 0.25, 0.5, 0.25, 0.5, 0.125, 0.5625, 0.125, 0.5625, 0.1875, 0.5, 0.1875, 0.5625, 0.125, 0.625, 0.125, 0.625, 0.1875, 0.5625, 0.1875, 0.875, 0.0625, 0.9375, 0.0625, 0.9375, 0.125, 0.875, 0.125, 0.875, 0.0, 0.9375, 0.0, 0.9375, 0.0625, 0.875, 0.0625, 0.9375, 0.0, 1.0, 0.0, 1.0, 0.0625, 0.9375, 0.0625, 0.75, 0.0625, 0.8125, 0.0625, 0.8125, 0.125, 0.75, 0.125, 0.75, 0.0, 0.8125, 0.0, 0.8125, 0.0625, 0.75, 0.0625, 0.8125, 0.0, 0.875, 0.0, 0.875, 0.0625, 0.8125, 0.0625, 0.75, 0.1875, 0.8125, 0.1875, 0.8125, 0.25, 0.75, 0.25, 0.75, 0.125, 0.8125, 0.125, 0.8125, 0.1875, 0.75, 0.1875, 0.8125, 0.125, 0.875, 0.125, 0.875, 0.1875, 0.8125, 0.1875, 0.125, 0.3125, 0.1875, 0.3125, 0.1875, 0.375, 0.125, 0.375, 0.125, 0.25, 0.1875, 0.25, 0.1875, 0.3125, 0.125, 0.3125, 0.1875, 0.25, 0.25, 0.25, 0.25, 0.3125, 0.1875, 0.3125, 0.0, 0.3125, 0.0625, 0.3125, 0.0625, 0.375, 0.0, 0.375, 0.0, 0.25, 0.0625, 0.25, 0.0625, 0.3125, 0.0, 0.3125, 0.0625, 0.25, 0.125, 0.25, 0.125, 0.3125, 0.0625, 0.3125, 0.0, 0.4375, 0.0625, 0.4375, 0.0625, 0.5, 0.0, 0.5, 0.0, 0.375, 0.0625, 0.375, 0.0625, 0.4375, 0.0, 0.4375, 0.0625, 0.375, 0.125, 0.375, 0.125, 0.4375, 0.0625, 0.4375, 0.125, 0.0625, 0.1875, 0.0625, 0.1875, 0.125, 0.125, 0.125, 0.125, 0.0, 0.1875, 0.0, 0.1875, 0.0625, 0.125, 0.0625, 0.1875, 0.0, 0.25, 0.0, 0.25, 0.0625, 0.1875, 0.0625, 0.0, 0.0625, 0.0625, 0.0625, 0.0625, 0.125, 0.0, 0.125, 0.0, 0.0, 0.0625, 0.0, 0.0625, 0.0625, 0.0, 0.0625, 0.0625, 0.0, 0.125, 0.0, 0.125, 0.0625, 0.0625, 0.0625, 0.0, 0.1875, 0.0625, 0.1875, 0.0625, 0.25, 0.0, 0.25, 0.0, 0.125, 0.0625, 0.125, 0.0625, 0.1875, 0.0, 0.1875, 0.0625, 0.125, 0.125, 0.125, 0.125, 0.1875, 0.0625, 0.1875, 0.375, 0.0625, 0.4375, 0.0625, 0.4375, 0.125, 0.375, 0.125, 0.375, 0.0, 0.4375, 0.0, 0.4375, 0.0625, 0.375, 0.0625, 0.4375, 0.0, 0.5, 0.0, 0.5, 0.0625, 0.4375, 0.0625, 0.25, 0.0625, 0.3125, 0.0625, 0.3125, 0.125, 0.25, 0.125, 0.25, 0.0, 0.3125, 0.0, 0.3125, 0.0625, 0.25, 0.0625, 0.3125, 0.0, 0.375, 0.0, 0.375, 0.0625, 0.3125, 0.0625, 0.25, 0.1875, 0.3125, 0.1875, 0.3125, 0.25, 0.25, 0.25, 0.25, 0.125, 0.3125, 0.125, 0.3125, 0.1875, 0.25, 0.1875, 0.3125, 0.125, 0.375, 0.125, 0.375, 0.1875, 0.3125, 0.1875, 0.125, 0.8125, 0.1875, 0.8125, 0.1875, 0.875, 0.125, 0.875, 0.125, 0.75, 0.1875, 0.75, 0.1875, 0.8125, 0.125, 0.8125, 0.1875, 0.75, 0.25, 0.75, 0.25, 0.8125, 0.1875, 0.8125, 0.0, 0.8125, 0.0625, 0.8125, 0.0625, 0.875, 0.0, 0.875, 0.0, 0.75, 0.0625, 0.75, 0.0625, 0.8125, 0.0, 0.8125, 0.0625, 0.75, 0.125, 0.75, 0.125, 0.8125, 0.0625, 0.8125, 0.0, 0.9375, 0.0625, 0.9375, 0.0625, 1.0, 0.0, 1.0, 0.0, 0.875, 0.0625, 0.875, 0.0625, 0.9375, 0.0, 0.9375, 0.0625, 0.875, 0.125, 0.875, 0.125, 0.9375, 0.0625, 0.9375, 0.125, 0.5625, 0.1875, 0.5625, 0.1875, 0.625, 0.125, 0.625, 0.125, 0.5, 0.1875, 0.5, 0.1875, 0.5625, 0.125, 0.5625, 0.1875, 0.5, 0.25, 0.5, 0.25, 0.5625, 0.1875, 0.5625, 0.0, 0.5625, 0.0625, 0.5625, 0.0625, 0.625, 0.0, 0.625, 0.0, 0.5, 0.0625, 0.5, 0.0625, 0.5625, 0.0, 0.5625, 0.0625, 0.5, 0.125, 0.5, 0.125, 0.5625, 0.0625, 0.5625, 0.0, 0.6875, 0.0625, 0.6875, 0.0625, 0.75, 0.0, 0.75, 0.0, 0.625, 0.0625, 0.625, 0.0625, 0.6875, 0.0, 0.6875, 0.0625, 0.625, 0.125, 0.625, 0.125, 0.6875, 0.0625, 0.6875, 0.375, 0.5625, 0.4375, 0.5625, 0.4375, 0.625, 0.375, 0.625, 0.375, 0.5, 0.4375, 0.5, 0.4375, 0.5625, 0.375, 0.5625, 0.4375, 0.5, 0.5, 0.5, 0.5, 0.5625, 0.4375, 0.5625, 0.25, 0.5625, 0.3125, 0.5625, 0.3125, 0.625, 0.25, 0.625, 0.25, 0.5, 0.3125, 0.5, 0.3125, 0.5625, 0.25, 0.5625, 0.3125, 0.5, 0.375, 0.5, 0.375, 0.5625, 0.3125, 0.5625, 0.25, 0.6875, 0.3125, 0.6875, 0.3125, 0.75, 0.25, 0.75, 0.25, 0.625, 0.3125, 0.625, 0.3125, 0.6875, 0.25, 0.6875, 0.3125, 0.625, 0.375, 0.625, 0.375, 0.6875, 0.3125, 0.6875, 0.625, 0.8125, 0.6875, 0.8125, 0.6875, 0.875, 0.625, 0.875, 0.625, 0.75, 0.6875, 0.75, 0.6875, 0.8125, 0.625, 0.8125, 0.6875, 0.75, 0.75, 0.75, 0.75, 0.8125, 0.6875, 0.8125, 0.5, 0.8125, 0.5625, 0.8125, 0.5625, 0.875, 0.5, 0.875, 0.5, 0.75, 0.5625, 0.75, 0.5625, 0.8125, 0.5, 0.8125, 0.5625, 0.75, 0.625, 0.75, 0.625, 0.8125, 0.5625, 0.8125, 0.5, 0.9375, 0.5625, 0.9375, 0.5625, 1.0, 0.5, 1.0, 0.5, 0.875, 0.5625, 0.875, 0.5625, 0.9375, 0.5, 0.9375, 0.5625, 0.875, 0.625, 0.875, 0.625, 0.9375, 0.5625, 0.9375, 0.625, 0.5625, 0.6875, 0.5625, 0.6875, 0.625, 0.625, 0.625, 0.625, 0.5, 0.6875, 0.5, 0.6875, 0.5625, 0.625, 0.5625, 0.6875, 0.5, 0.75, 0.5, 0.75, 0.5625, 0.6875, 0.5625, 0.5, 0.5625, 0.5625, 0.5625, 0.5625, 0.625, 0.5, 0.625, 0.5, 0.5, 0.5625, 0.5, 0.5625, 0.5625, 0.5, 0.5625, 0.5625, 0.5, 0.625, 0.5, 0.625, 0.5625, 0.5625, 0.5625, 0.5, 0.6875, 0.5625, 0.6875, 0.5625, 0.75, 0.5, 0.75, 0.5, 0.625, 0.5625, 0.625, 0.5625, 0.6875, 0.5, 0.6875, 0.5625, 0.625, 0.625, 0.625, 0.625, 0.6875, 0.5625, 0.6875, 0.875, 0.5625, 0.9375, 0.5625, 0.9375, 0.625, 0.875, 0.625, 0.875, 0.5, 0.9375, 0.5, 0.9375, 0.5625, 0.875, 0.5625, 0.9375, 0.5, 1.0, 0.5, 1.0, 0.5625, 0.9375, 0.5625, 0.75, 0.5625, 0.8125, 0.5625, 0.8125, 0.625, 0.75, 0.625, 0.75, 0.5, 0.8125, 0.5, 0.8125, 0.5625, 0.75, 0.5625, 0.8125, 0.5, 0.875, 0.5, 0.875, 0.5625, 0.8125, 0.5625, 0.75, 0.6875, 0.8125, 0.6875, 0.8125, 0.75, 0.75, 0.75, 0.75, 0.625, 0.8125, 0.625, 0.8125, 0.6875, 0.75, 0.6875, 0.8125, 0.625, 0.875, 0.625, 0.875, 0.6875, 0.8125, 0.6875, 0.875, 0.6875, 0.9375, 0.6875, 0.9375, 0.75, 0.875, 0.75, 0.875, 0.625, 0.9375, 0.625, 0.9375, 0.6875, 0.875, 0.6875, 0.9375, 0.625, 1.0, 0.625, 1.0, 0.6875, 0.9375, 0.6875, 0.625, 0.6875, 0.6875, 0.6875, 0.6875, 0.75, 0.625, 0.75, 0.625, 0.625, 0.6875, 0.625, 0.6875, 0.6875, 0.625, 0.6875, 0.6875, 0.625, 0.75, 0.625, 0.75, 0.6875, 0.6875, 0.6875, 0.625, 0.9375, 0.6875, 0.9375, 0.6875, 1.0, 0.625, 1.0, 0.625, 0.875, 0.6875, 0.875, 0.6875, 0.9375, 0.625, 0.9375, 0.6875, 0.875, 0.75, 0.875, 0.75, 0.9375, 0.6875, 0.9375, 0.375, 0.6875, 0.4375, 0.6875, 0.4375, 0.75, 0.375, 0.75, 0.375, 0.625, 0.4375, 0.625, 0.4375, 0.6875, 0.375, 0.6875, 0.4375, 0.625, 0.5, 0.625, 0.5, 0.6875, 0.4375, 0.6875, 0.125, 0.6875, 0.1875, 0.6875, 0.1875, 0.75, 0.125, 0.75, 0.125, 0.625, 0.1875, 0.625, 0.1875, 0.6875, 0.125, 0.6875, 0.1875, 0.625, 0.25, 0.625, 0.25, 0.6875, 0.1875, 0.6875, 0.125, 0.9375, 0.1875, 0.9375, 0.1875, 1.0, 0.125, 1.0, 0.125, 0.875, 0.1875, 0.875, 0.1875, 0.9375, 0.125, 0.9375, 0.1875, 0.875, 0.25, 0.875, 0.25, 0.9375, 0.1875, 0.9375, 0.375, 0.1875, 0.4375, 0.1875, 0.4375, 0.25, 0.375, 0.25, 0.375, 0.125, 0.4375, 0.125, 0.4375, 0.1875, 0.375, 0.1875, 0.4375, 0.125, 0.5, 0.125, 0.5, 0.1875, 0.4375, 0.1875, 0.125, 0.1875, 0.1875, 0.1875, 0.1875, 0.25, 0.125, 0.25, 0.125, 0.125, 0.1875, 0.125, 0.1875, 0.1875, 0.125, 0.1875, 0.1875, 0.125, 0.25, 0.125, 0.25, 0.1875, 0.1875, 0.1875, 0.125, 0.4375, 0.1875, 0.4375, 0.1875, 0.5, 0.125, 0.5, 0.125, 0.375, 0.1875, 0.375, 0.1875, 0.4375, 0.125, 0.4375, 0.1875, 0.375, 0.25, 0.375, 0.25, 0.4375, 0.1875, 0.4375, 0.875, 0.1875, 0.9375, 0.1875, 0.9375, 0.25, 0.875, 0.25, 0.875, 0.125, 0.9375, 0.125, 0.9375, 0.1875, 0.875, 0.1875, 0.9375, 0.125, 1.0, 0.125, 1.0, 0.1875, 0.9375, 0.1875, 0.625, 0.1875, 0.6875, 0.1875, 0.6875, 0.25, 0.625, 0.25, 0.625, 0.125, 0.6875, 0.125, 0.6875, 0.1875, 0.625, 0.1875, 0.6875, 0.125, 0.75, 0.125, 0.75, 0.1875, 0.6875, 0.1875, 0.625, 0.4375, 0.6875, 0.4375, 0.6875, 0.5, 0.625, 0.5, 0.625, 0.375, 0.6875, 0.375, 0.6875, 0.4375, 0.625, 0.4375, 0.6875, 0.375, 0.75, 0.375, 0.75, 0.4375, 0.6875, 0.4375, 0.875, 0.4375, 0.9375, 0.4375, 0.9375, 0.5, 0.875, 0.5, 0.875, 0.375, 0.9375, 0.375, 0.9375, 0.4375, 0.875, 0.4375, 0.9375, 0.375, 1.0, 0.375, 1.0, 0.4375, 0.9375, 0.4375, 0.375, 0.4375, 0.4375, 0.4375, 0.4375, 0.5, 0.375, 0.5, 0.375, 0.375, 0.4375, 0.375, 0.4375, 0.4375, 0.375, 0.4375, 0.4375, 0.375, 0.5, 0.375, 0.5, 0.4375, 0.4375, 0.4375, 0.375, 0.9375, 0.4375, 0.9375, 0.4375, 1.0, 0.375, 1.0, 0.375, 0.875, 0.4375, 0.875, 0.4375, 0.9375, 0.375, 0.9375, 0.4375, 0.875, 0.5, 0.875, 0.5, 0.9375, 0.4375, 0.9375, 0.875, 0.9375, 0.9375, 0.9375, 0.9375, 1.0, 0.875, 1.0, 0.875, 0.875, 0.9375, 0.875, 0.9375, 0.9375, 0.875, 0.9375, 0.9375, 0.875, 1.0, 0.875, 1.0, 0.9375, 0.9375, 0.9375])
me_plane_007.materials.append(mat_material_003)
me_plane_007.use_remesh_preserve_volume = False
me_plane_007.use_remesh_preserve_attributes = False
me_plane_007.use_mirror_vertex_groups = False
me_plane_007.update()
me_circle_001 = bpy.data.meshes.new('Circle.001')
me_circle_001.from_pydata([(0.0, 2.0, 0.0), (-0.196, 1.99, 0.0), (-0.3902, 1.962, 0.0), (-0.5806, 1.914, 0.0), (-0.7654, 1.848, 0.0), (-0.9428, 1.764, 0.0), (-1.111, 1.663, 0.0), (-1.269, 1.546, 0.0), (-1.414, 1.414, 0.0), (-1.546, 1.269, 0.0), (-1.663, 1.111, 0.0), (-1.764, 0.9428, 0.0), (-1.848, 0.7654, 0.0), (-1.914, 0.5806, 0.0), (-1.962, 0.3902, 0.0), (-1.99, 0.196, 0.0), (-2.0, -3.258e-07, 0.0), (-1.99, -0.196, 0.0), (-1.962, -0.3902, 0.0), (-1.914, -0.5806, 0.0), (-1.848, -0.7654, 0.0), (-1.764, -0.9428, 0.0), (-1.663, -1.111, 0.0), (-1.546, -1.269, 0.0), (-1.414, -1.414, 0.0), (-1.269, -1.546, 0.0), (-1.111, -1.663, 0.0), (-0.9428, -1.764, 0.0), (-0.7654, -1.848, 0.0), (-0.5806, -1.914, 0.0), (-0.3902, -1.962, 0.0), (-0.196, -1.99, 0.0), (1.605e-06, -2.0, 0.0), (0.196, -1.99, 0.0), (0.3902, -1.962, 0.0), (0.5806, -1.914, 0.0), (0.7654, -1.848, 0.0), (0.9428, -1.764, 0.0), (1.111, -1.663, 0.0), (1.269, -1.546, 0.0), (1.414, -1.414, 0.0), (1.546, -1.269, 0.0), (1.663, -1.111, 0.0), (1.764, -0.9428, 0.0), (1.848, -0.7654, 0.0), (1.914, -0.5806, 0.0), (1.962, -0.3902, 0.0), (1.99, -0.196, 0.0), (2.0, -9.298e-07, 0.0), (1.99, 0.196, 0.0), (1.962, 0.3902, 0.0), (1.914, 0.5806, 0.0), (1.848, 0.7654, 0.0), (1.764, 0.9428, 0.0), (1.663, 1.111, 0.0), (1.546, 1.269, 0.0), (1.414, 1.414, 0.0), (1.269, 1.546, 0.0), (1.111, 1.663, 0.0), (0.9428, 1.764, 0.0), (0.7654, 1.848, 0.0), (0.5806, 1.914, 0.0), (0.3902, 1.962, 0.0), (0.196, 1.99, 0.0), (-0.1764, 1.791, 0.0), (-1.931e-07, 1.8, 0.0), (-0.3511, 1.765, 0.0), (-0.5224, 1.722, 0.0), (-0.6887, 1.663, 0.0), (-0.8484, 1.587, 0.0), (-0.9999, 1.496, 0.0), (-1.142, 1.391, 0.0), (-1.273, 1.273, 0.0), (-1.391, 1.142, 0.0), (-1.496, 0.9999, 0.0), (-1.587, 0.8484, 0.0), (-1.663, 0.6887, 0.0), (-1.722, 0.5224, 0.0), (-1.765, 0.3511, 0.0), (-1.791, 0.1764, 0.0), (-1.8, -3.258e-07, 0.0), (-1.791, -0.1764, 0.0), (-1.765, -0.3511, 0.0), (-1.722, -0.5224, 0.0), (-1.663, -0.6887, 0.0), (-1.587, -0.8484, 0.0), (-1.496, -0.9999, 0.0), (-1.391, -1.142, 0.0), (-1.273, -1.273, 0.0), (-1.142, -1.391, 0.0), (-0.9999, -1.496, 0.0), (-0.8484, -1.587, 0.0), (-0.6887, -1.663, 0.0), (-0.5224, -1.722, 0.0), (-0.3511, -1.765, 0.0), (-0.1764, -1.791, 0.0), (1.484e-06, -1.8, 0.0), (0.1764, -1.791, 0.0), (0.3511, -1.765, 0.0), (0.5224, -1.722, 0.0), (0.6887, -1.663, 0.0), (0.8484, -1.587, 0.0), (0.9999, -1.496, 0.0), (1.142, -1.391, 0.0), (1.273, -1.273, 0.0), (1.391, -1.142, 0.0), (1.496, -0.9999, 0.0), (1.587, -0.8484, 0.0), (1.663, -0.6887, 0.0), (1.722, -0.5224, 0.0), (1.765, -0.3511, 0.0), (1.791, -0.1764, 0.0), (1.8, -8.693e-07, 0.0), (1.791, 0.1764, 0.0), (1.765, 0.3511, 0.0), (1.722, 0.5224, 0.0), (1.663, 0.6887, 0.0), (1.587, 0.8484, 0.0), (1.496, 0.9999, 0.0), (1.391, 1.142, 0.0), (1.273, 1.273, 0.0), (1.142, 1.391, 0.0), (0.9999, 1.496, 0.0), (0.8484, 1.587, 0.0), (0.6887, 1.663, 0.0), (0.5224, 1.722, 0.0), (0.3511, 1.765, 0.0), (0.1764, 1.791, 0.0)], [], [(64, 65, 0, 1), (66, 64, 1, 2), (67, 66, 2, 3), (68, 67, 3, 4), (69, 68, 4, 5), (70, 69, 5, 6), (71, 70, 6, 7), (72, 71, 7, 8), (73, 72, 8, 9), (74, 73, 9, 10), (75, 74, 10, 11), (76, 75, 11, 12), (77, 76, 12, 13), (78, 77, 13, 14), (79, 78, 14, 15), (80, 79, 15, 16), (81, 80, 16, 17), (82, 81, 17, 18), (83, 82, 18, 19), (84, 83, 19, 20), (85, 84, 20, 21), (86, 85, 21, 22), (87, 86, 22, 23), (88, 87, 23, 24), (89, 88, 24, 25), (90, 89, 25, 26), (91, 90, 26, 27), (92, 91, 27, 28), (93, 92, 28, 29), (94, 93, 29, 30), (95, 94, 30, 31), (96, 95, 31, 32), (97, 96, 32, 33), (98, 97, 33, 34), (99, 98, 34, 35), (100, 99, 35, 36), (101, 100, 36, 37), (102, 101, 37, 38), (103, 102, 38, 39), (104, 103, 39, 40), (105, 104, 40, 41), (106, 105, 41, 42), (107, 106, 42, 43), (108, 107, 43, 44), (109, 108, 44, 45), (110, 109, 45, 46), (111, 110, 46, 47), (112, 111, 47, 48), (113, 112, 48, 49), (114, 113, 49, 50), (115, 114, 50, 51), (116, 115, 51, 52), (117, 116, 52, 53), (118, 117, 53, 54), (119, 118, 54, 55), (120, 119, 55, 56), (121, 120, 56, 57), (122, 121, 57, 58), (123, 122, 58, 59), (124, 123, 59, 60), (125, 124, 60, 61), (126, 125, 61, 62), (127, 126, 62, 63), (65, 127, 63, 0)])
_uv = me_circle_001.uv_layers.new(name='UVMap')
_uv.uv.foreach_set('vector', [0.4559, 0.9478, 0.5, 0.9499, 0.5, 1.0, 0.451, 0.9976, 0.4122, 0.9413, 0.4559, 0.9478, 0.451, 0.9976, 0.4025, 0.9904, 0.3694, 0.9306, 0.4122, 0.9413, 0.4025, 0.9904, 0.3549, 0.9785, 0.3278, 0.9157, 0.3694, 0.9306, 0.3549, 0.9785, 0.3087, 0.9619, 0.2879, 0.8968, 0.3278, 0.9157, 0.3087, 0.9619, 0.2643, 0.941, 0.25, 0.8741, 0.2879, 0.8968, 0.2643, 0.941, 0.2222, 0.9157, 0.2146, 0.8478, 0.25, 0.8741, 0.2222, 0.9157, 0.1828, 0.8865, 0.1818, 0.8182, 0.2146, 0.8478, 0.1828, 0.8865, 0.1464, 0.8536, 0.1522, 0.7854, 0.1818, 0.8182, 0.1464, 0.8536, 0.1135, 0.8172, 0.1259, 0.75, 0.1522, 0.7854, 0.1135, 0.8172, 0.08427, 0.7778, 0.1032, 0.7121, 0.1259, 0.75, 0.08427, 0.7778, 0.05904, 0.7357, 0.08431, 0.6722, 0.1032, 0.7121, 0.05904, 0.7357, 0.03806, 0.6913, 0.06943, 0.6306, 0.08431, 0.6722, 0.03806, 0.6913, 0.02153, 0.6451, 0.05871, 0.5878, 0.06943, 0.6306, 0.02153, 0.6451, 0.009607, 0.5975, 0.05223, 0.5441, 0.05871, 0.5878, 0.009607, 0.5975, 0.002408, 0.549, 0.05006, 0.5, 0.05223, 0.5441, 0.002408, 0.549, 0.0, 0.5, 0.05223, 0.4559, 0.05006, 0.5, 0.0, 0.5, 0.002408, 0.451, 0.05871, 0.4122, 0.05223, 0.4559, 0.002408, 0.451, 0.009607, 0.4025, 0.06944, 0.3694, 0.05871, 0.4122, 0.009607, 0.4025, 0.02153, 0.3549, 0.08431, 0.3278, 0.06944, 0.3694, 0.02153, 0.3549, 0.03806, 0.3087, 0.1032, 0.2879, 0.08431, 0.3278, 0.03806, 0.3087, 0.05904, 0.2643, 0.1259, 0.25, 0.1032, 0.2879, 0.05904, 0.2643, 0.08427, 0.2222, 0.1522, 0.2146, 0.1259, 0.25, 0.08427, 0.2222, 0.1135, 0.1828, 0.1818, 0.1818, 0.1522, 0.2146, 0.1135, 0.1828, 0.1464, 0.1464, 0.2146, 0.1522, 0.1818, 0.1818, 0.1464, 0.1464, 0.1828, 0.1135, 0.25, 0.1259, 0.2146, 0.1522, 0.1828, 0.1135, 0.2222, 0.08427, 0.2879, 0.1032, 0.25, 0.1259, 0.2222, 0.08427, 0.2643, 0.05904, 0.3278, 0.08431, 0.2879, 0.1032, 0.2643, 0.05904, 0.3087, 0.03806, 0.3694, 0.06943, 0.3278, 0.08431, 0.3087, 0.03806, 0.3549, 0.02153, 0.4122, 0.05871, 0.3694, 0.06943, 0.3549, 0.02153, 0.4025, 0.009607, 0.4559, 0.05223, 0.4122, 0.05871, 0.4025, 0.009607, 0.451, 0.002408, 0.5, 0.05006, 0.4559, 0.05223, 0.451, 0.002408, 0.5, 0.0, 0.5441, 0.05223, 0.5, 0.05006, 0.5, 0.0, 0.549, 0.002408, 0.5878, 0.05871, 0.5441, 0.05223, 0.549, 0.002408, 0.5975, 0.009607, 0.6306, 0.06944, 0.5878, 0.05871, 0.5975, 0.009607, 0.6451, 0.02153, 0.6722, 0.08431, 0.6306, 0.06944, 0.6451, 0.02153, 0.6913, 0.03806, 0.7121, 0.1032, 0.6722, 0.08431, 0.6913, 0.03806, 0.7357, 0.05904, 0.75, 0.1259, 0.7121, 0.1032, 0.7357, 0.05904, 0.7778, 0.08427, 0.7854, 0.1522, 0.75, 0.1259, 0.7778, 0.08427, 0.8172, 0.1135, 0.8182, 0.1818, 0.7854, 0.1522, 0.8172, 0.1135, 0.8536, 0.1464, 0.8478, 0.2146, 0.8182, 0.1818, 0.8536, 0.1464, 0.8865, 0.1828, 0.8741, 0.25, 0.8478, 0.2146, 0.8865, 0.1828, 0.9157, 0.2222, 0.8968, 0.2879, 0.8741, 0.25, 0.9157, 0.2222, 0.941, 0.2643, 0.9157, 0.3278, 0.8968, 0.2879, 0.941, 0.2643, 0.9619, 0.3087, 0.9306, 0.3694, 0.9157, 0.3278, 0.9619, 0.3087, 0.9785, 0.3549, 0.9413, 0.4122, 0.9306, 0.3694, 0.9785, 0.3549, 0.9904, 0.4025, 0.9478, 0.4559, 0.9413, 0.4122, 0.9904, 0.4025, 0.9976, 0.451, 0.9499, 0.5, 0.9478, 0.4559, 0.9976, 0.451, 1.0, 0.5, 0.9478, 0.5441, 0.9499, 0.5, 1.0, 0.5, 0.9976, 0.549, 0.9413, 0.5878, 0.9478, 0.5441, 0.9976, 0.549, 0.9904, 0.5975, 0.9306, 0.6306, 0.9413, 0.5878, 0.9904, 0.5975, 0.9785, 0.6451, 0.9157, 0.6722, 0.9306, 0.6306, 0.9785, 0.6451, 0.9619, 0.6913, 0.8968, 0.7121, 0.9157, 0.6722, 0.9619, 0.6913, 0.941, 0.7357, 0.8741, 0.75, 0.8968, 0.7121, 0.941, 0.7357, 0.9157, 0.7778, 0.8478, 0.7854, 0.8741, 0.75, 0.9157, 0.7778, 0.8865, 0.8172, 0.8182, 0.8182, 0.8478, 0.7854, 0.8865, 0.8172, 0.8536, 0.8536, 0.7854, 0.8478, 0.8182, 0.8182, 0.8536, 0.8536, 0.8172, 0.8865, 0.75, 0.8741, 0.7854, 0.8478, 0.8172, 0.8865, 0.7778, 0.9157, 0.7121, 0.8968, 0.75, 0.8741, 0.7778, 0.9157, 0.7357, 0.941, 0.6722, 0.9157, 0.7121, 0.8968, 0.7357, 0.941, 0.6913, 0.9619, 0.6306, 0.9306, 0.6722, 0.9157, 0.6913, 0.9619, 0.6451, 0.9785, 0.5878, 0.9413, 0.6306, 0.9306, 0.6451, 0.9785, 0.5975, 0.9904, 0.5441, 0.9478, 0.5878, 0.9413, 0.5975, 0.9904, 0.549, 0.9976, 0.5, 0.9499, 0.5441, 0.9478, 0.549, 0.9976, 0.5, 1.0])
me_circle_001.materials.append(mat_material_003)
me_circle_001.use_remesh_preserve_volume = False
me_circle_001.use_remesh_preserve_attributes = False
me_circle_001.use_mirror_vertex_groups = False
me_circle_001.update()

# ---- objects
ob_camera = bpy.data.objects.new('Camera', cam_camera)
ob_circle = bpy.data.objects.new('Circle', me_circle)
ob_plane = bpy.data.objects.new('Plane', me_plane_004)
ob_plane_001 = bpy.data.objects.new('Plane.001', me_plane_005)
ob_plane_002 = bpy.data.objects.new('Plane.002', me_plane_006)
ob_plane_003 = bpy.data.objects.new('Plane.003', me_plane_007)
ob_circle_001 = bpy.data.objects.new('Circle.001', me_circle_001)

# ---- transforms, parenting, visibility, modifiers, constraints
ob_camera.location = (0.0, 0.0, 5.0)
ob_camera.lock_rotations_4d = False
ob_camera.empty_display_type = 'ARROWS'
ob_camera.color = (0.0, 0.0, 0.0, 0.0)
ob_camera.display_type = 'WIRE'
ob_camera.lineart.crease_threshold = 0.0
ob_circle.location = (0.0, 0.0, 0.0)
ob_circle.lineart.crease_threshold = 0.0
ob_plane.location = (0.0, 0.0, 0.0)
ob_plane.lineart.crease_threshold = 0.0
ob_plane_001.location = (0.0, 0.0, 0.0)
ob_plane_001.lineart.crease_threshold = 0.0
_m = ob_plane_001.modifiers.new('Mirror', 'MIRROR')
ob_plane_002.location = (0.0, 0.0, 0.0)
ob_plane_002.rotation_euler = (0.0, -0.0, -1.571)
ob_plane_002.lineart.crease_threshold = 0.0
ob_plane_003.location = (0.0, 0.0, 0.0)
ob_plane_003.rotation_euler = (0.0, -0.0, -1.571)
ob_plane_003.lineart.crease_threshold = 0.0
_m = ob_plane_003.modifiers.new('Mirror', 'MIRROR')
ob_circle_001.location = (0.0, 0.0, 0.0)
ob_circle_001.hide_render = True
ob_circle_001.lineart.crease_threshold = 0.0

# ---- collection membership
col_collection.objects.link(ob_camera)
col_collection.objects.link(ob_circle)
col_collection.objects.link(ob_plane)
col_collection.objects.link(ob_plane_001)
col_collection.objects.link(ob_plane_002)
col_collection.objects.link(ob_plane_003)
col_collection.objects.link(ob_circle_001)

# ---- scene / render settings (as saved in the file)
scene.camera = ob_camera
scene.frame_start = 1; scene.frame_end = 250; scene.frame_set(1)
scene.render.engine = 'BLENDER_EEVEE_NEXT'
scene.render.resolution_x = 512
scene.render.resolution_y = 512
scene.render.motion_blur_shutter = 1.0
scene.cycles.use_denoising = False
scene.cycles.samples = 128
scene.cycles.sampling_pattern = 'TABULATED_SOBOL'
scene.cycles.use_adaptive_sampling = False
scene.cycles.use_light_tree = False
scene.view_settings.view_transform = 'Filmic'
bpy.context.view_layer.update()
